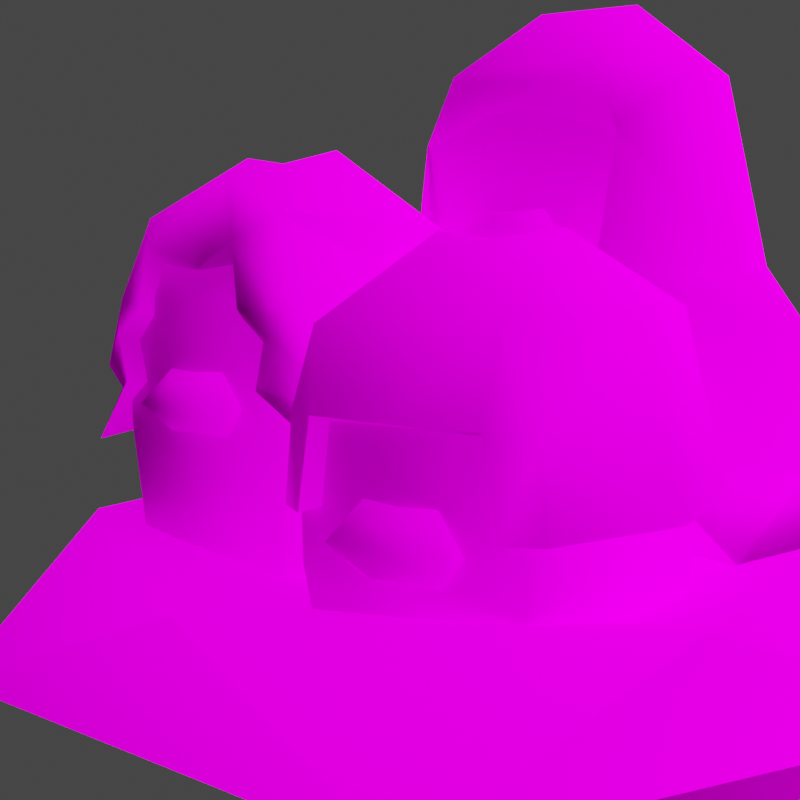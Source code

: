 # Source: rumble-dugtrio.blend  (saved by Blender 3.6.11; exported with 4.5.12 LTS)
import bpy
from mathutils import Matrix  # noqa: F401  (used for matrix-valued properties, if any)

bpy.ops.wm.read_factory_settings(use_empty=True)
scene = bpy.context.scene
scene.name = 'Scene'

# ---- collections
col_collection = bpy.data.collections.new('Collection'); scene.collection.children.link(col_collection)

# ---- images (referenced by path relative to the original .blend; pixels are not part of the script)
import os
ASSET_DIR = os.environ.get("B2B_ASSET_DIR", "")  # directory of the original .blend (textures are referenced by path, not embedded)
HERE = os.path.dirname(os.path.abspath(__file__))  # packed textures are extracted next to this script under _unpacked/

def load_image(name, relpath, width, height, colorspace="sRGB"):
    """Load a texture the original file referenced (path relative to the .blend, or extracted next to this script)."""
    p = next((c for c in (os.path.join(HERE, relpath), os.path.join(ASSET_DIR, relpath)) if relpath and os.path.exists(c)), "")
    if p:
        img = bpy.data.images.load(p, check_existing=True)
        img.name = name
    else:  # same state as the original file: an image datablock whose file is absent (Cycles renders it pink)
        img = bpy.data.images.new(name, width, height)
        img.source = "FILE"
        img.filepath = "//" + (relpath or name)
    img.colorspace_settings.name = colorspace
    return img
img_pii_dagutorio_alola_body_c_png = load_image('Pii_DAGUTORIO_ALOLA_body_C.png', 'Pii_DAGUTORIO_ALOLA_body_C.png', 1024, 1024, 'sRGB')
img_pii_dhiguda_alola_eye_c_png = load_image('Pii_DHIGUDA_ALOLA_eye_C.png', 'Pii_DHIGUDA_ALOLA_eye_C.png', 1024, 1024, 'sRGB')

# ---- materials (node trees are filled in below, after node groups)
mat_pii_dagutorio_alola_body = bpy.data.materials.new('Pii_DAGUTORIO_ALOLA_body')
mat_pii_dagutorio_alola_body.surface_render_method = 'BLENDED'
mat_pii_dagutorio_alola_body.blend_method = 'BLEND'
mat_pii_dagutorio_alola_body.use_transparency_overlap = False
mat_pii_dagutorio_alola_body.show_transparent_back = False
mat_pii_dagutorio_alola_body.use_transparent_shadow = False
mat_pii_dagutorio_alola_body.diffuse_color = (0.942, 0.942, 0.942, 1.0)
mat_pii_dagutorio_alola_body.roughness = 0.5528
mat_pii_dagutorio_alola_body.specular_intensity = 1.0
mat_pii_dagutorio_alola_body.metallic = 1.0
mat_pii_dhiguda_alola_eye = bpy.data.materials.new('Pii_DHIGUDA_ALOLA_eye')
mat_pii_dhiguda_alola_eye.surface_render_method = 'BLENDED'
mat_pii_dhiguda_alola_eye.blend_method = 'BLEND'
mat_pii_dhiguda_alola_eye.use_transparency_overlap = False
mat_pii_dhiguda_alola_eye.show_transparent_back = False
mat_pii_dhiguda_alola_eye.use_transparent_shadow = False
mat_pii_dhiguda_alola_eye.diffuse_color = (0.942, 0.942, 0.942, 1.0)
mat_pii_dhiguda_alola_eye.roughness = 0.5528
mat_pii_dhiguda_alola_eye.specular_intensity = 1.0
mat_pii_dhiguda_alola_eye.metallic = 1.0
mat_material = bpy.data.materials.new('Material')
mat_material.alpha_threshold = 0.0
mat_material.use_transparent_shadow = False
mat_material.roughness = 0.5
mat_material.line_color = (0.0, 0.0, 0.0, 1.0)

# ---- material node trees
mat_pii_dagutorio_alola_body.use_nodes = True; mat_pii_dagutorio_alola_body.node_tree.nodes.clear()
_N = mat_pii_dagutorio_alola_body.node_tree.nodes; _L = mat_pii_dagutorio_alola_body.node_tree.links
n0 = _N.new('ShaderNodeBsdfPrincipled'); n0.name = 'Principled BSDF'; n0.location = (10, 300)
n0.distribution = 'GGX'
n0.subsurface_method = 'RANDOM_WALK_SKIN'
n0.inputs[2].default_value = 0.0
n0.inputs[3].default_value = 1.45
n0.inputs[13].default_value = 0.0
n0.inputs[27].default_value = (0.0, 0.0, 0.0, 1.0)
n0.inputs[28].default_value = 1.0
n1 = _N.new('ShaderNodeTexImage'); n1.name = 'Image Texture'; n1.location = (-300, 600)
n1.image = img_pii_dagutorio_alola_body_c_png
n1.interpolation = 'Closest'
n1.extension = 'MIRROR'
n2 = _N.new('ShaderNodeOutputMaterial'); n2.name = 'Material Output'; n2.location = (300, 300)
_L.new(n0.outputs[0], n2.inputs[0])
_L.new(n1.outputs[0], n0.inputs[0])
n2.is_active_output = True
mat_pii_dhiguda_alola_eye.use_nodes = True; mat_pii_dhiguda_alola_eye.node_tree.nodes.clear()
_N = mat_pii_dhiguda_alola_eye.node_tree.nodes; _L = mat_pii_dhiguda_alola_eye.node_tree.links
n0 = _N.new('ShaderNodeBsdfPrincipled'); n0.name = 'Principled BSDF'; n0.location = (10, 300)
n0.distribution = 'GGX'
n0.subsurface_method = 'RANDOM_WALK_SKIN'
n0.inputs[2].default_value = 0.0
n0.inputs[3].default_value = 1.45
n0.inputs[13].default_value = 0.0
n0.inputs[27].default_value = (0.0, 0.0, 0.0, 1.0)
n0.inputs[28].default_value = 1.0
n1 = _N.new('ShaderNodeTexImage'); n1.name = 'Image Texture'; n1.location = (-300, 600)
n1.image = img_pii_dhiguda_alola_eye_c_png
n1.interpolation = 'Closest'
n1.extension = 'MIRROR'
n2 = _N.new('ShaderNodeOutputMaterial'); n2.name = 'Material Output'; n2.location = (300, 300)
_L.new(n0.outputs[0], n2.inputs[0])
_L.new(n1.outputs[0], n0.inputs[0])
n2.is_active_output = True
mat_material.use_nodes = True; mat_material.node_tree.nodes.clear()
_N = mat_material.node_tree.nodes; _L = mat_material.node_tree.links
n0 = _N.new('ShaderNodeOutputMaterial'); n0.name = 'Material Output'; n0.location = (300, 300)
n1 = _N.new('ShaderNodeBsdfPrincipled'); n1.name = 'Principled BSDF'; n1.location = (10, 300)
n1.distribution = 'GGX'
n1.subsurface_method = 'RANDOM_WALK_SKIN'
n1.inputs[3].default_value = 1.45
n1.inputs[27].default_value = (0.0, 0.0, 0.0, 1.0)
n1.inputs[28].default_value = 1.0
_L.new(n1.outputs[0], n0.inputs[0])
n0.is_active_output = True

# ---- world
world_world = bpy.data.worlds.new('World'); scene.world = world_world
world_world.use_nodes = True; world_world.node_tree.nodes.clear()
_N = world_world.node_tree.nodes; _L = world_world.node_tree.links
n0 = _N.new('ShaderNodeOutputWorld'); n0.name = 'World Output'; n0.location = (300, 300)
n1 = _N.new('ShaderNodeBackground'); n1.name = 'Background'; n1.location = (10, 300)
n1.inputs[0].default_value = (0.05088, 0.05088, 0.05088, 1.0)
_L.new(n1.outputs[0], n0.inputs[0])
n0.is_active_output = True
world_world.color = (0.05088, 0.05088, 0.05088)
world_world.use_sun_shadow = False
world_world.sun_shadow_jitter_overblur = 0.0

# ---- cameras
cam_camera = bpy.data.cameras.new('Camera')
cam_camera.clip_end = 100.0
cam_camera.ortho_scale = 7.314

# ---- lights
light_sun = bpy.data.lights.new('Sun', 'SUN')
light_sun.specular_factor = 0.0
light_sun.transmission_factor = 0.0
light_sun.use_shadow = False
light_sun.angle = 2.356
light_light = bpy.data.lights.new('Light', 'POINT')
light_light.transmission_factor = 0.0
light_light.energy = 1000.0
light_light.shadow_soft_size = 0.1
light_light.shadow_maximum_resolution = 0.006
light_light.use_absolute_resolution = True

# ---- meshes
me_merged = bpy.data.meshes.new('merged')
me_merged.from_pydata([(-0.3005, -0.1167, 0.2621), (-0.3005, -0.1167, -0.2621), (-0.5479, -3.222e-05, -9.639e-08), (0.3005, -0.1167, 0.2621), (0.3005, -0.1167, -0.2621), (-0.2739, -3.222e-05, -0.4828), (0.2739, -3.222e-05, 0.4828), (-0.2739, -3.222e-05, 0.4828), (0.5479, -3.222e-05, 2.787e-08), (0.2739, -3.222e-05, -0.4828), (-0.2739, -3.222e-05, -0.4828), (-0.2739, -3.222e-05, 0.4828), (0.2739, -3.222e-05, 0.4828), (0.2739, -3.222e-05, -0.4828), (-0.3831, 0.1083, -0.2212), (-0.5479, -3.222e-05, -9.639e-08), (-0.2739, -3.222e-05, -0.4828), (1.132e-07, 0.1083, -0.4424), (0.2739, -3.222e-05, -0.4828), (-0.3831, 0.1083, 0.2212), (-0.2739, -3.222e-05, 0.4828), (-6.258e-08, 0.1083, 0.4424), (0.2739, -3.222e-05, 0.4828), (0.3831, 0.1083, 0.2212), (0.5479, -3.222e-05, 2.787e-08), (0.3831, 0.1083, -0.2212), (-6.007e-09, 0.0116, -4.748e-09), (-0.03777, 0.1211, 0.08821), (-0.01894, 0.0, 0.09427), (0.1371, 0.1211, -0.03888), (0.1371, 0.0, -0.01914), (0.2932, 0.0, 0.09427), (0.3121, 0.1211, 0.08821), (-0.009993, 0.2457, 0.05636), (0.1371, 0.2458, -0.03888), (0.2843, 0.2457, 0.05636), (-0.03777, 0.1211, 0.08821), (0.01456, 0.1211, 0.2906), (-0.01894, 0.0, 0.09427), (0.04068, 0.0, 0.289), (0.1371, 0.1211, 0.3051), (0.2336, 0.0, 0.289), (0.2597, 0.1211, 0.2906), (0.2932, 0.0, 0.09427), (0.3121, 0.1211, 0.08821), (-0.01858, 0.2488, 0.1809), (0.01456, 0.2732, 0.2906), (-0.009993, 0.2457, 0.05636), (0.2929, 0.2488, 0.1809), (0.2843, 0.2457, 0.05636), (0.2597, 0.2732, 0.2906), (0.2024, 0.1568, 0.3242), (0.2024, 0.1569, 0.2743), (0.1817, 0.1248, 0.2992), (0.1775, 0.1953, 0.2993), (0.1371, 0.1382, 0.3395), (0.1371, 0.1818, 0.3396), (0.2024, 0.1568, 0.3242), (0.1817, 0.1248, 0.2992), (0.1775, 0.1953, 0.2993), (0.07185, 0.1568, 0.3242), (0.09257, 0.1248, 0.2992), (0.09679, 0.1953, 0.2993), (0.07185, 0.1569, 0.2743), (0.07185, 0.1568, 0.3242), (0.09257, 0.1248, 0.2992), (0.09679, 0.1953, 0.2993), (0.1371, 0.2902, -0.05639), (-0.0489, 0.1752, 0.03426), (0.1371, 0.1752, -0.05639), (-0.001707, 0.3543, 0.02896), (-0.03342, 0.3494, 0.1843), (-0.06249, 0.1752, 0.1633), (0.002882, 0.2657, 0.2888), (-0.004675, 0.1752, 0.2923), (0.002882, 0.2657, 0.2888), (0.02965, 0.1752, 0.3124), (-0.004675, 0.1752, 0.2923), (0.04568, 0.2657, 0.3116), (0.03783, 0.3466, 0.2938), (-0.03342, 0.3494, 0.1843), (0.1371, 0.2657, 0.315), (0.2365, 0.3466, 0.2938), (0.2286, 0.2657, 0.3116), (0.2714, 0.2657, 0.2888), (0.2446, 0.1752, 0.3124), (0.279, 0.1752, 0.2923), (0.3077, 0.3494, 0.1843), (0.0663, 0.4296, 0.1419), (0.1371, 0.4126, 0.2412), (0.0663, 0.4296, 0.1419), (0.208, 0.4296, 0.1419), (0.208, 0.4296, 0.1419), (0.2446, 0.1752, 0.3124), (0.1371, 0.209, 0.1595), (0.1371, 0.209, 0.1595), (0.3368, 0.1752, 0.1633), (0.2286, 0.2657, 0.3116), (0.1371, 0.209, 0.1595), (0.1371, 0.2657, 0.315), (0.1371, 0.209, 0.1595), (0.04568, 0.2657, 0.3116), (0.02965, 0.1752, 0.3124), (0.1371, 0.209, 0.1595), (0.1371, 0.209, 0.1595), (0.1371, 0.209, 0.1595), (-0.06249, 0.1752, 0.1633), (0.3232, 0.1752, 0.03426), (0.1371, 0.2902, -0.05639), (0.1371, 0.1752, -0.05639), (0.276, 0.3543, 0.02896), (0.3077, 0.3494, 0.1843), (0.3368, 0.1752, 0.1633), (0.2714, 0.2657, 0.2888), (0.279, 0.1752, 0.2923), (0.208, 0.4296, 0.1419), (0.1371, 0.4126, 0.041), (0.276, 0.3543, 0.02896), (0.1371, 0.2902, -0.05639), (-0.001707, 0.3543, 0.02896), (0.0663, 0.4296, 0.1419), (-0.03342, 0.3494, 0.1843), (0.0663, 0.4296, 0.1419), (0.3077, 0.3494, 0.1843), (0.208, 0.4296, 0.1419), (0.0663, 0.4296, 0.1419), (0.1371, 0.4126, 0.041), (0.1371, 0.4126, 0.2412), (0.208, 0.4296, 0.1419), (0.1371, 0.209, 0.1595), (-0.0489, 0.1752, 0.03426), (-0.06249, 0.1752, 0.1633), (0.1371, 0.209, 0.1595), (0.1371, 0.1752, -0.05639), (0.1371, 0.209, 0.1595), (0.3232, 0.1752, 0.03426), (0.1371, 0.209, 0.1595), (0.3368, 0.1752, 0.1633), (-0.1998, 0.3278, -0.1467), (-0.3746, 0.3444, -0.04345), (-0.304, 0.2377, -0.08708), (-0.3859, 0.2551, -0.03774), (-0.445, 0.1906, -0.05468), (-0.1998, 0.3853, -0.122), (-0.3387, 0.4338, -0.04917), (-0.3935, 0.355, 0.0957), (-0.3516, 0.3994, 0.1062), (-0.3764, 0.2524, 0.08518), (-0.02508, 0.3444, -0.04345), (-0.09567, 0.2377, -0.08708), (-0.1998, 0.2702, -0.1345), (-0.06099, 0.4338, -0.04917), (-0.006212, 0.355, 0.0957), (-0.02326, 0.2524, 0.08518), (-0.04803, 0.3994, 0.1062), (-0.1998, 0.4348, -0.1341), (-0.1998, 0.5077, -0.03712), (-0.129, 0.5247, 0.06381), (-0.2707, 0.5247, 0.06381), (-0.3705, 0.4457, 0.1052), (-0.02917, 0.4457, 0.1052), (-0.1998, 0.1907, -0.1674), (-0.0138, 0.2551, -0.03774), (0.0453, 0.1906, -0.05468), (-0.02917, 0.4457, 0.1052), (-0.129, 0.5247, 0.06381), (-0.3341, 0.3607, 0.2107), (-0.3151, 0.3235, 0.2339), (-0.3736, 0.2807, 0.2031), (-0.3593, 0.2539, 0.1955), (-0.2772, 0.3532, 0.2335), (-0.2669, 0.4225, 0.2278), (-0.1998, 0.2493, 0.08135), (-0.3012, 0.2702, 0.2342), (-0.3151, 0.3235, 0.2339), (-0.3012, 0.2702, 0.2342), (-0.393, 0.1908, 0.2053), (-0.3516, 0.3994, 0.1062), (-0.3935, 0.355, 0.0957), (-0.3764, 0.2524, 0.08518), (-0.3341, 0.3607, 0.2107), (-0.2992, 0.4516, 0.1934), (-0.1998, 0.4937, 0.163), (-0.1998, 0.3952, 0.2144), (-0.1328, 0.4225, 0.2278), (-0.3705, 0.4457, 0.1052), (-0.2707, 0.5247, 0.06381), (-0.1005, 0.4516, 0.1934), (-0.06558, 0.3607, 0.2107), (-0.1225, 0.3532, 0.2335), (-0.08455, 0.3235, 0.2339), (-0.02603, 0.2807, 0.2031), (-0.04036, 0.2539, 0.1955), (-0.129, 0.5247, 0.06381), (-0.1998, 0.2493, 0.08135), (-0.09844, 0.2702, 0.2342), (-0.1998, 0.2493, 0.08135), (-0.09844, 0.2702, 0.2342), (-0.08455, 0.3235, 0.2339), (-0.006671, 0.1908, 0.2053), (-0.02326, 0.2524, 0.08518), (-0.006212, 0.355, 0.0957), (0.0453, 0.1906, -0.05468), (-0.02603, 0.2807, 0.2031), (-0.02326, 0.2524, 0.08518), (-0.1998, 0.2493, 0.08135), (-0.006671, 0.1908, 0.2053), (-0.06558, 0.3607, 0.2107), (-0.04803, 0.3994, 0.1062), (-0.02917, 0.4457, 0.1052), (-0.02326, 0.2524, 0.08518), (-0.02603, 0.2807, 0.2031), (-0.0138, 0.2551, -0.03774), (-0.02508, 0.3444, -0.04345), (0.0453, 0.1906, -0.05468), (-0.129, 0.5247, 0.06381), (-0.02917, 0.4457, 0.1052), (-0.3764, 0.2524, 0.08518), (-0.3736, 0.2807, 0.2031), (-0.393, 0.1908, 0.2053), (-0.3859, 0.2551, -0.03774), (-0.3746, 0.3444, -0.04345), (-0.445, 0.1906, -0.05468), (-0.1998, 0.2493, 0.08135), (-0.304, 0.2377, -0.08708), (-0.1998, 0.2493, 0.08135), (-0.09567, 0.2377, -0.08708), (-0.3764, 0.2524, 0.08518), (-0.3736, 0.2807, 0.2031), (-0.2707, 0.5247, 0.06381), (-0.1998, 0.5077, -0.03712), (-0.1998, 0.4937, 0.163), (-0.129, 0.5247, 0.06381), (-0.3705, 0.4457, 0.1052), (-0.2707, 0.5247, 0.06381), (-0.3705, 0.4457, 0.1052), (-0.2707, 0.5247, 0.06381), (-0.445, 0.1906, -0.05468), (-0.1998, 0.1907, -0.1674), (-0.304, 0.2377, -0.08708), (-0.09844, 0.2702, 0.2342), (-0.006671, 0.1908, 0.2053), (-0.1998, 0.1907, -0.1674), (-0.09567, 0.2377, -0.08708), (-0.393, 0.1908, 0.2053), (-0.3012, 0.2702, 0.2342), (-0.1345, 0.2472, 0.2458), (-0.1345, 0.2473, 0.1959), (-0.1553, 0.2151, 0.2208), (-0.1595, 0.2857, 0.2209), (-0.1998, 0.2285, 0.2612), (-0.1998, 0.2721, 0.2612), (-0.1345, 0.2472, 0.2458), (-0.1553, 0.2151, 0.2208), (-0.1595, 0.2857, 0.2209), (-0.2651, 0.2472, 0.2458), (-0.2444, 0.2151, 0.2208), (-0.2402, 0.2857, 0.2209), (-0.2651, 0.2473, 0.1959), (-0.2651, 0.2472, 0.2458), (-0.2444, 0.2151, 0.2208), (-0.2402, 0.2857, 0.2209), (-0.3748, 0.2114, 0.009839), (-0.3559, -7.153e-08, 0.0159), (-0.1998, 0.2114, -0.1172), (-0.1998, -7.153e-08, -0.0975), (-0.04375, -7.153e-08, 0.0159), (-0.02492, 0.2114, 0.009839), (-0.3515, 0.336, -0.022), (-0.1998, 0.3383, -0.1172), (-0.04815, 0.336, -0.022), (-0.3748, 0.2114, 0.009839), (-0.3224, 0.2114, 0.2122), (-0.3559, -7.153e-08, 0.0159), (-0.2963, -7.153e-08, 0.2106), (-0.1998, 0.2114, 0.2267), (-0.1034, -7.153e-08, 0.2106), (-0.07725, 0.2114, 0.2122), (-0.04375, -7.153e-08, 0.0159), (-0.02492, 0.2114, 0.009839), (-0.3556, 0.3473, 0.1025), (-0.3224, 0.3636, 0.2122), (-0.3515, 0.336, -0.022), (-0.04411, 0.3473, 0.1025), (-0.04815, 0.336, -0.022), (-0.07725, 0.3636, 0.2122), (-0.2905, 0.4131, 0.2025), (-0.1998, 0.3636, 0.2267), (-0.1092, 0.4131, 0.2025), (0.03678, 0.5544, -0.4046), (-0.1493, 0.3865, -0.3378), (0.03678, 0.4163, -0.4091), (0.2228, 0.3865, -0.3378), (-0.1021, 0.6185, -0.3192), (-0.1338, 0.6136, -0.1639), (-0.1838, 0.3865, -0.1552), (0.1756, 0.6185, -0.3192), (0.2073, 0.6136, -0.1639), (0.2573, 0.3865, -0.1552), (0.03678, 0.6768, -0.3072), (0.1076, 0.6938, -0.2063), (-0.03407, 0.6938, -0.2063), (-0.03407, 0.6938, -0.2063), (0.1076, 0.6938, -0.2063), (-0.2551, 0.3148, -0.1856), (-0.1536, 0.243, -0.354), (-0.2528, 0.1616, -0.1863), (-0.1977, 0.104, -0.3928), (0.03678, 0.1636, -0.4553), (0.03678, 0.3297, -0.4777), (0.03678, 0.1041, -0.513), (0.03678, 0.1738, -0.2279), (0.2713, 0.104, -0.3928), (0.2271, 0.243, -0.354), (0.3263, 0.1616, -0.1863), (0.3286, 0.3148, -0.1856), (0.03678, 0.1738, -0.2279), (-0.3496, 0.1223, -0.1876), (-0.2528, 0.1616, -0.1863), (0.03678, 0.1738, -0.2279), (0.4232, 0.1223, -0.1876), (0.3263, 0.1616, -0.1863), (0.03678, 0.5745, -0.05018), (0.1602, 0.5338, -0.05247), (0.1254, 0.6108, -0.05838), (-0.05184, 0.6108, -0.05838), (-0.08667, 0.5338, -0.05247), (0.03678, 0.6768, -0.107), (-0.03407, 0.6938, -0.2063), (0.1076, 0.6938, -0.2063), (-0.1338, 0.6136, -0.1639), (-0.08667, 0.5338, -0.05247), (-0.1838, 0.3865, -0.1552), (-0.07072, 0.3865, -0.03583), (-0.03407, 0.6938, -0.2063), (-0.2551, 0.3148, -0.1856), (-0.1827, 0.1811, -0.06009), (-0.2528, 0.1616, -0.1863), (-0.2342, 0.08722, -0.04048), (0.1602, 0.5338, -0.05247), (0.2073, 0.6136, -0.1639), (0.2573, 0.3865, -0.1552), (0.1443, 0.3865, -0.03583), (0.1076, 0.6938, -0.2063), (0.3286, 0.3148, -0.1856), (0.2563, 0.1811, -0.06009), (0.3263, 0.1616, -0.1863), (0.3078, 0.08722, -0.04048), (0.1499, 0.1127, -0.01782), (0.03678, 0.1738, -0.2279), (-0.07633, 0.1127, -0.01782), (0.03678, 0.1738, -0.2279), (-0.3496, 0.1223, -0.1876), (-0.2528, 0.1616, -0.1863), (0.03678, 0.1738, -0.2279), (0.4232, 0.1223, -0.1876), (0.3263, 0.1616, -0.1863), (0.1515, 0.1914, -0.02618), (0.03678, 0.1738, -0.2279), (0.1443, 0.3865, -0.03583), (0.2789, 0.1541, 0.0255), (0.1515, 0.1914, -0.02618), (0.1602, 0.5338, -0.05247), (0.03678, 0.1738, -0.2279), (0.2563, 0.1811, -0.06009), (0.3078, 0.08722, -0.04048), (0.3078, 0.08722, -0.04048), (0.1499, 0.1127, -0.01782), (-0.03407, 0.6938, -0.2063), (0.03678, 0.6768, -0.3072), (0.03678, 0.6768, -0.107), (0.1076, 0.6938, -0.2063), (-0.07072, 0.3865, -0.03583), (-0.08667, 0.5338, -0.05247), (0.03678, 0.1738, -0.2279), (0.03678, 0.1738, -0.2279), (-0.07794, 0.1914, -0.02618), (-0.2053, 0.1541, 0.0255), (-0.07794, 0.1914, -0.02618), (-0.07633, 0.1127, -0.01782), (-0.2342, 0.08722, -0.04048), (-0.2342, 0.08722, -0.04048), (-0.1827, 0.1811, -0.06009), (0.1021, 0.417, -0.02126), (0.1021, 0.4171, -0.07114), (0.08135, 0.385, -0.04625), (0.07713, 0.4555, -0.04614), (0.03678, 0.3984, -0.005877), (0.03678, 0.442, -0.005809), (0.1021, 0.417, -0.02126), (0.08135, 0.385, -0.04625), (0.07713, 0.4555, -0.04614), (-0.02852, 0.417, -0.02126), (-0.007799, 0.385, -0.04625), (-0.003577, 0.4555, -0.04614), (-0.02852, 0.4171, -0.07114), (-0.02852, 0.417, -0.02126), (-0.007799, 0.385, -0.04625), (-0.003577, 0.4555, -0.04614), (-0.1381, 0.3813, -0.2572), (-0.1193, 0.0, -0.2512), (0.03678, 0.3813, -0.3843), (0.03678, 0.0, -0.3646), (0.1929, 0.0, -0.2512), (0.2117, 0.3813, -0.2572), (-0.1381, 0.3813, -0.2572), (-0.08581, 0.3813, -0.05485), (-0.1193, 0.0, -0.2512), (-0.05969, 0.0, -0.05645), (0.03678, 0.3813, -0.04037), (0.1332, 0.0, -0.05645), (0.1594, 0.3813, -0.05485), (0.1929, 0.0, -0.2512), (0.2117, 0.3813, -0.2572), (-0.08581, 0.5334, -0.05485), (-0.0539, 0.6073, -0.06969), (0.03678, 0.5334, -0.04037), (0.1275, 0.6073, -0.06969), (0.1594, 0.5334, -0.05485), (0.1371, 0.2732, 0.3051), (0.1371, 0.1211, 0.3051), (0.01456, 0.2732, 0.2906), (0.01456, 0.1211, 0.2906), (0.1371, 0.2732, 0.3051), (0.2597, 0.2732, 0.2906), (0.1371, 0.1211, 0.3051), (0.2597, 0.1211, 0.2906), (-0.1998, 0.3636, 0.2267), (-0.1998, 0.2114, 0.2267), (-0.3224, 0.3636, 0.2122), (-0.3224, 0.2114, 0.2122), (-0.1998, 0.3636, 0.2267), (-0.07725, 0.3636, 0.2122), (-0.1998, 0.2114, 0.2267), (-0.07725, 0.2114, 0.2122), (0.03678, 0.5334, -0.04037), (0.03678, 0.3813, -0.04037), (-0.08581, 0.5334, -0.05485), (-0.08581, 0.3813, -0.05485), (0.03678, 0.5334, -0.04037), (0.1594, 0.5334, -0.05485), (0.03678, 0.3813, -0.04037), (0.1594, 0.3813, -0.05485)], [], [(2, 1, 0), (3, 0, 1), (3, 1, 4), (4, 1, 5), (6, 0, 3), (7, 0, 6), (8, 3, 4), (9, 4, 5), (10, 1, 2), (2, 0, 11), (12, 3, 8), (8, 4, 13), (16, 15, 14), (16, 14, 17), (16, 17, 18), (15, 19, 14), (15, 20, 19), (20, 21, 19), (22, 21, 20), (22, 23, 21), (22, 24, 23), (24, 18, 25), (24, 25, 23), (18, 17, 25), (14, 26, 17), (19, 26, 14), (21, 26, 19), (23, 26, 21), (25, 26, 23), (17, 26, 25), (29, 28, 27), (29, 30, 28), (31, 30, 29), (31, 29, 32), (29, 27, 33), (29, 33, 34), (29, 35, 32), (29, 34, 35), (38, 37, 36), (38, 39, 37), (40, 37, 39), (40, 39, 41), (40, 41, 42), (43, 42, 41), (43, 44, 42), (37, 45, 36), (46, 45, 37), (47, 36, 45), (44, 48, 42), (49, 48, 44), (50, 42, 48), (53, 52, 51), (54, 51, 52), (57, 56, 55), (57, 55, 58), (59, 56, 57), (56, 60, 55), (61, 55, 60), (61, 58, 55), (62, 60, 56), (59, 62, 56), (65, 64, 63), (66, 63, 64), (69, 68, 67), (70, 67, 68), (70, 68, 71), (68, 72, 71), (72, 73, 71), (74, 73, 72), (77, 76, 75), (76, 78, 75), (78, 79, 75), (75, 79, 80), (78, 81, 79), (81, 82, 79), (83, 82, 81), (83, 84, 82), (84, 83, 85), (84, 85, 86), (87, 82, 84), (79, 88, 80), (82, 89, 79), (79, 89, 90), (91, 82, 87), (92, 89, 82), (94, 86, 93), (96, 86, 95), (98, 93, 97), (100, 97, 99), (100, 99, 101), (103, 101, 102), (104, 102, 77), (106, 105, 77), (109, 108, 107), (108, 110, 107), (107, 110, 111), (107, 111, 112), (111, 113, 112), (114, 112, 113), (117, 116, 115), (118, 116, 117), (119, 116, 118), (116, 119, 120), (122, 119, 121), (117, 124, 123), (127, 126, 125), (127, 128, 126), (131, 130, 129), (130, 133, 132), (133, 135, 134), (135, 137, 136), (140, 139, 138), (141, 139, 140), (141, 140, 142), (143, 138, 139), (144, 143, 139), (139, 145, 144), (146, 144, 145), (145, 139, 147), (148, 138, 143), (148, 149, 138), (150, 138, 149), (140, 138, 150), (151, 148, 143), (152, 148, 151), (153, 148, 152), (152, 151, 154), (155, 151, 143), (144, 155, 143), (155, 156, 151), (144, 156, 155), (151, 156, 157), (156, 144, 158), (159, 144, 146), (151, 160, 154), (150, 149, 161), (161, 140, 150), (162, 149, 148), (163, 149, 162), (165, 164, 151), (168, 167, 166), (168, 169, 167), (167, 170, 166), (170, 171, 166), (172, 171, 170), (167, 172, 170), (172, 167, 173), (175, 174, 169), (169, 176, 175), (178, 166, 177), (180, 178, 179), (180, 181, 177), (180, 171, 181), (181, 171, 182), (182, 171, 183), (183, 184, 182), (181, 185, 177), (181, 182, 186), (182, 184, 187), (187, 184, 188), (184, 189, 188), (188, 189, 190), (191, 188, 190), (191, 190, 192), (193, 182, 187), (194, 190, 189), (189, 184, 194), (195, 190, 194), (196, 184, 183), (171, 196, 183), (192, 198, 197), (199, 192, 197), (201, 188, 200), (202, 200, 196), (192, 204, 203), (204, 199, 205), (206, 204, 192), (201, 208, 207), (208, 187, 207), (209, 187, 208), (211, 210, 207), (213, 204, 212), (204, 214, 212), (216, 215, 187), (217, 205, 176), (169, 218, 217), (217, 219, 169), (221, 220, 217), (222, 217, 220), (224, 223, 222), (226, 214, 225), (228, 180, 227), (231, 230, 229), (231, 232, 230), (234, 144, 233), (181, 236, 235), (179, 237, 196), (239, 238, 194), (194, 241, 240), (243, 172, 242), (245, 244, 172), (248, 247, 246), (249, 246, 247), (252, 251, 250), (252, 250, 253), (254, 251, 252), (251, 255, 250), (256, 250, 255), (256, 253, 250), (257, 255, 251), (254, 257, 251), (260, 259, 258), (261, 258, 259), (264, 263, 262), (264, 265, 263), (266, 265, 264), (266, 264, 267), (264, 262, 268), (264, 268, 269), (264, 270, 267), (264, 269, 270), (273, 272, 271), (273, 274, 272), (275, 272, 274), (275, 274, 276), (275, 276, 277), (278, 277, 276), (278, 279, 277), (272, 280, 271), (281, 280, 272), (282, 271, 280), (279, 283, 277), (284, 283, 279), (285, 277, 283), (287, 286, 281), (287, 288, 286), (285, 288, 287), (291, 290, 289), (291, 289, 292), (293, 289, 290), (293, 290, 294), (290, 295, 294), (289, 296, 292), (292, 296, 297), (292, 297, 298), (289, 299, 296), (293, 299, 289), (296, 299, 300), (299, 293, 301), (302, 293, 294), (296, 303, 297), (290, 304, 295), (304, 290, 305), (304, 305, 306), (307, 306, 305), (308, 307, 305), (305, 309, 308), (290, 309, 305), (291, 309, 290), (308, 310, 307), (307, 310, 311), (310, 312, 311), (308, 312, 310), (308, 313, 312), (309, 313, 308), (314, 312, 313), (309, 292, 313), (291, 292, 309), (313, 315, 314), (292, 315, 313), (298, 315, 292), (317, 307, 316), (307, 317, 318), (312, 320, 319), (321, 320, 312), (311, 323, 322), (323, 324, 322), (322, 324, 325), (326, 322, 325), (324, 327, 325), (325, 327, 328), (329, 327, 324), (311, 322, 326), (331, 325, 330), (332, 331, 330), (333, 331, 332), (325, 334, 330), (335, 333, 332), (336, 333, 335), (337, 336, 335), (336, 337, 338), (340, 324, 339), (340, 339, 341), (342, 341, 339), (343, 324, 340), (342, 344, 341), (345, 344, 342), (346, 344, 345), (346, 345, 347), (349, 347, 348), (349, 350, 338), (352, 351, 338), (353, 352, 338), (355, 347, 354), (355, 356, 347), (358, 348, 357), (358, 357, 359), (359, 357, 345), (360, 357, 348), (360, 345, 361), (363, 359, 362), (360, 365, 364), (360, 367, 366), (370, 369, 368), (370, 371, 369), (374, 373, 372), (376, 375, 372), (376, 350, 375), (372, 336, 376), (377, 350, 376), (377, 378, 336), (377, 380, 379), (377, 382, 381), (385, 384, 383), (386, 383, 384), (389, 388, 387), (389, 387, 390), (391, 388, 389), (388, 392, 387), (393, 387, 392), (393, 390, 387), (394, 392, 388), (391, 394, 388), (397, 396, 395), (398, 395, 396), (401, 400, 399), (401, 402, 400), (403, 402, 401), (403, 401, 404), (407, 406, 405), (407, 408, 406), (409, 406, 408), (409, 408, 410), (409, 410, 411), (412, 411, 410), (412, 413, 411), (416, 415, 414), (416, 417, 415), (418, 417, 416), (421, 420, 419), (421, 422, 420), (425, 424, 423), (425, 426, 424), (429, 428, 427), (429, 430, 428), (433, 432, 431), (433, 434, 432), (437, 436, 435), (437, 438, 436), (441, 440, 439), (441, 442, 440)])
me_merged.polygons.foreach_set('use_smooth', [True] * 361)
me_merged.polygons.foreach_set('material_index', [0, 0, 0, 0, 0, 0, 0, 0, 0, 0, 0, 0, 0, 0, 0, 0, 0, 0, 0, 0, 0, 0, 0, 0, 0, 0, 0, 0, 0, 0, 0, 0, 0, 0, 0, 0, 0, 0, 0, 0, 0, 0, 0, 0, 0, 0, 0, 0, 0, 0, 0, 0, 0, 0, 0, 0, 0, 0, 0, 0, 0, 0, 0, 0, 0, 0, 0, 0, 0, 0, 0, 0, 0, 0, 0, 0, 0, 0, 0, 0, 0, 0, 0, 0, 0, 0, 0, 0, 0, 0, 0, 0, 0, 0, 0, 0, 0, 0, 0, 0, 0, 0, 0, 0, 0, 0, 0, 0, 0, 0, 0, 0, 0, 0, 0, 0, 0, 0, 0, 0, 0, 0, 0, 0, 0, 0, 0, 0, 0, 0, 0, 0, 0, 0, 0, 0, 0, 0, 0, 0, 0, 0, 0, 0, 0, 0, 0, 0, 0, 0, 0, 0, 0, 0, 0, 0, 0, 0, 0, 0, 0, 0, 0, 0, 0, 0, 0, 0, 0, 0, 0, 0, 0, 0, 0, 0, 0, 0, 0, 0, 0, 0, 0, 0, 0, 0, 0, 0, 0, 0, 0, 0, 0, 0, 0, 0, 0, 0, 0, 0, 0, 0, 0, 0, 0, 0, 0, 0, 0, 0, 0, 0, 0, 0, 0, 0, 0, 0, 0, 0, 0, 0, 0, 0, 0, 0, 0, 0, 0, 0, 0, 0, 0, 0, 0, 0, 0, 0, 0, 0, 0, 0, 0, 0, 0, 0, 0, 0, 0, 0, 0, 0, 0, 0, 0, 0, 0, 0, 0, 0, 0, 0, 0, 0, 0, 0, 0, 0, 0, 0, 0, 0, 0, 0, 0, 0, 0, 0, 0, 0, 0, 0, 0, 0, 0, 0, 0, 0, 0, 0, 0, 0, 0, 0, 0, 0, 0, 0, 0, 0, 0, 0, 0, 0, 0, 0, 0, 0, 0, 0, 0, 0, 0, 0, 0, 0, 0, 0, 0, 0, 0, 0, 0, 0, 0, 0, 0, 0, 0, 0, 0, 0, 0, 0, 0, 0, 0, 0, 0, 0, 0, 0, 0, 0, 0, 0, 0, 0, 0, 1, 1, 1, 1, 1, 1, 1, 1, 1, 1, 1, 1])
_uv = me_merged.uv_layers.new(name='UV0')
_uv.uv.foreach_set('vector', [0.6494, 0.1555, 0.7267, 0.2374, 0.7267, 0.07359, 0.9145, 0.07359, 0.7267, 0.07359, 0.7267, 0.2374, 0.9145, 0.07359, 0.7267, 0.2374, 0.9145, 0.2374, 0.9145, 0.2374, 0.7267, 0.2374, 0.735, 0.3064, 0.9062, 0.004627, 0.7267, 0.07359, 0.9145, 0.07359, 0.735, 0.004627, 0.7267, 0.07359, 0.9062, 0.004627, 0.9918, 0.1555, 0.9145, 0.07359, 0.9145, 0.2374, 0.9062, 0.3064, 0.9145, 0.2374, 0.735, 0.3064, 0.735, 0.3064, 0.7267, 0.2374, 0.6494, 0.1555, 0.6494, 0.1555, 0.7267, 0.07359, 0.735, 0.004627, 0.9062, 0.004627, 0.9145, 0.07359, 0.9918, 0.1555, 0.9918, 0.1555, 0.9145, 0.2374, 0.9062, 0.3064, 0.1776, 0.6102, 0.006362, 0.3084, 0.15, 0.4237, 0.1776, 0.6102, 0.15, 0.4237, 0.3488, 0.5406, 0.1776, 0.6102, 0.3488, 0.5406, 0.52, 0.6102, 0.006362, 0.3084, 0.15, 0.1932, 0.15, 0.4237, 0.006362, 0.3084, 0.1776, 0.006723, 0.15, 0.1932, 0.1776, 0.006723, 0.3488, 0.07634, 0.15, 0.1932, 0.52, 0.006723, 0.3488, 0.07634, 0.1776, 0.006723, 0.52, 0.006723, 0.5476, 0.1932, 0.3488, 0.07634, 0.52, 0.006723, 0.6912, 0.3084, 0.5476, 0.1932, 0.6912, 0.3084, 0.52, 0.6102, 0.5476, 0.4237, 0.6912, 0.3084, 0.5476, 0.4237, 0.5476, 0.1932, 0.52, 0.6102, 0.3488, 0.5406, 0.5476, 0.4237, 0.15, 0.4237, 0.3488, 0.3084, 0.3488, 0.5406, 0.15, 0.1932, 0.3488, 0.3084, 0.15, 0.4237, 0.3488, 0.07634, 0.3488, 0.3084, 0.15, 0.1932, 0.5476, 0.1932, 0.3488, 0.3084, 0.3488, 0.07634, 0.5476, 0.4237, 0.3488, 0.3084, 0.5476, 0.1932, 0.3488, 0.5406, 0.3488, 0.3084, 0.5476, 0.4237, 0.9587, 0.5364, 0.939, 0.5211, 0.9366, 0.5364, 0.9587, 0.5364, 0.9587, 0.5211, 0.939, 0.5211, 0.9784, 0.5211, 0.9587, 0.5211, 0.9587, 0.5364, 0.9784, 0.5211, 0.9587, 0.5364, 0.9808, 0.5364, 0.9587, 0.5364, 0.9366, 0.5364, 0.9366, 0.5521, 0.9587, 0.5364, 0.9366, 0.5521, 0.9587, 0.5584, 0.9587, 0.5364, 0.9808, 0.5521, 0.9808, 0.5364, 0.9587, 0.5364, 0.9587, 0.5584, 0.9808, 0.5521, 0.939, 0.5211, 0.9432, 0.5364, 0.9366, 0.5364, 0.939, 0.5211, 0.9465, 0.5211, 0.9432, 0.5364, 0.9587, 0.5364, 0.9432, 0.5364, 0.9465, 0.5211, 0.9587, 0.5364, 0.9465, 0.5211, 0.9709, 0.5211, 0.9587, 0.5364, 0.9709, 0.5211, 0.9742, 0.5364, 0.9784, 0.5211, 0.9742, 0.5364, 0.9709, 0.5211, 0.9784, 0.5211, 0.9808, 0.5364, 0.9742, 0.5364, 0.9432, 0.5364, 0.9391, 0.5652, 0.9366, 0.5364, 0.9432, 0.5556, 0.9391, 0.5652, 0.9432, 0.5364, 0.9366, 0.5521, 0.9366, 0.5364, 0.9391, 0.5652, 0.9808, 0.5364, 0.9783, 0.5652, 0.9742, 0.5364, 0.9808, 0.5521, 0.9783, 0.5652, 0.9808, 0.5364, 0.9742, 0.5556, 0.9742, 0.5364, 0.9783, 0.5652, 0.4191, 0.755, 0.4977, 0.8641, 0.4977, 0.8641, 0.4031, 0.9949, 0.4977, 0.8641, 0.4977, 0.8641, 0.4977, 0.8641, 0.25, 0.9491, 0.25, 0.8008, 0.4977, 0.8641, 0.25, 0.8008, 0.4191, 0.755, 0.4031, 0.9949, 0.25, 0.9491, 0.4977, 0.8641, 0.25, 0.9491, 0.002419, 0.8641, 0.25, 0.8008, 0.08099, 0.755, 0.25, 0.8008, 0.002419, 0.8641, 0.08099, 0.755, 0.4191, 0.755, 0.25, 0.8008, 0.097, 0.9949, 0.002419, 0.8641, 0.25, 0.9491, 0.4031, 0.9949, 0.097, 0.9949, 0.25, 0.9491, 0.08099, 0.755, 0.002419, 0.8641, 0.002419, 0.8641, 0.097, 0.9949, 0.002419, 0.8641, 0.002419, 0.8641, 0.5653, 0.6361, 0.6865, 0.6361, 0.5653, 0.708, 0.6701, 0.7481, 0.5653, 0.708, 0.6865, 0.6361, 0.6701, 0.7481, 0.6865, 0.6361, 0.7712, 0.745, 0.6865, 0.6361, 0.7599, 0.6361, 0.7712, 0.745, 0.7599, 0.6361, 0.8429, 0.6927, 0.7712, 0.745, 0.8486, 0.6361, 0.8429, 0.6927, 0.7599, 0.6361, 0.9011, 0.6548, 0.9099, 0.6548, 0.903, 0.6781, 0.9099, 0.6548, 0.914, 0.6781, 0.903, 0.6781, 0.914, 0.6781, 0.912, 0.6989, 0.903, 0.6781, 0.903, 0.6781, 0.912, 0.6989, 0.8937, 0.6996, 0.914, 0.6781, 0.9375, 0.6781, 0.912, 0.6989, 0.9375, 0.6781, 0.9631, 0.6989, 0.912, 0.6989, 0.9611, 0.6781, 0.9631, 0.6989, 0.9375, 0.6781, 0.9611, 0.6781, 0.9721, 0.6781, 0.9631, 0.6989, 0.9721, 0.6781, 0.9611, 0.6781, 0.9652, 0.6548, 0.9721, 0.6781, 0.9652, 0.6548, 0.974, 0.6548, 0.9814, 0.6996, 0.9631, 0.6989, 0.9721, 0.6781, 0.912, 0.6989, 0.9193, 0.7203, 0.8937, 0.6996, 0.9631, 0.6989, 0.9375, 0.7159, 0.912, 0.6989, 0.912, 0.6989, 0.9375, 0.7159, 0.9193, 0.7203, 0.9558, 0.7203, 0.9631, 0.6989, 0.9814, 0.6996, 0.9558, 0.7203, 0.9375, 0.7159, 0.9631, 0.6989, 0.9375, 0.6635, 0.974, 0.6548, 0.9652, 0.6548, 0.9889, 0.6548, 0.974, 0.6548, 0.9375, 0.6635, 0.9375, 0.6635, 0.9652, 0.6548, 0.9611, 0.6781, 0.9375, 0.6635, 0.9611, 0.6781, 0.9375, 0.6781, 0.9375, 0.6635, 0.9375, 0.6781, 0.914, 0.6781, 0.9375, 0.6635, 0.914, 0.6781, 0.9099, 0.6548, 0.9375, 0.6635, 0.9099, 0.6548, 0.9011, 0.6548, 0.8862, 0.6548, 0.9375, 0.6635, 0.9011, 0.6548, 0.5653, 0.6361, 0.5653, 0.708, 0.6865, 0.6361, 0.5653, 0.708, 0.6701, 0.7481, 0.6865, 0.6361, 0.6865, 0.6361, 0.6701, 0.7481, 0.7713, 0.745, 0.6865, 0.6361, 0.7713, 0.745, 0.7599, 0.6361, 0.7713, 0.745, 0.8429, 0.6927, 0.7599, 0.6361, 0.8486, 0.6361, 0.7599, 0.6361, 0.8429, 0.6927, 0.9733, 0.7009, 0.9375, 0.7159, 0.9558, 0.7203, 0.9375, 0.6844, 0.9375, 0.7159, 0.9733, 0.7009, 0.9018, 0.7009, 0.9375, 0.7159, 0.9375, 0.6844, 0.9375, 0.7159, 0.9018, 0.7009, 0.9193, 0.7203, 0.9193, 0.7203, 0.9018, 0.7009, 0.8937, 0.6996, 0.9733, 0.7009, 0.9558, 0.7203, 0.9814, 0.6996, 0.9375, 0.7159, 0.9375, 0.7159, 0.9193, 0.7203, 0.9375, 0.7159, 0.9558, 0.7203, 0.9375, 0.7159, 0.8862, 0.6548, 0.8897, 0.6548, 0.9375, 0.6635, 0.8897, 0.6548, 0.9375, 0.6548, 0.9375, 0.6635, 0.9375, 0.6548, 0.9854, 0.6548, 0.9375, 0.6635, 0.9854, 0.6548, 0.9889, 0.6548, 0.9375, 0.6635, 0.9127, 0.9101, 0.8995, 0.9343, 0.9363, 0.9305, 0.8941, 0.914, 0.8995, 0.9343, 0.9127, 0.9101, 0.8941, 0.914, 0.9127, 0.9101, 0.8838, 0.8994, 0.9363, 0.9435, 0.9363, 0.9305, 0.8995, 0.9343, 0.9048, 0.9545, 0.9363, 0.9435, 0.8995, 0.9343, 0.8995, 0.9343, 0.8963, 0.9367, 0.9048, 0.9545, 0.8977, 0.9569, 0.9048, 0.9545, 0.8963, 0.9367, 0.8963, 0.9367, 0.8995, 0.9343, 0.8957, 0.9134, 0.9731, 0.9343, 0.9363, 0.9305, 0.9363, 0.9435, 0.9731, 0.9343, 0.9599, 0.9101, 0.9363, 0.9305, 0.9363, 0.9174, 0.9363, 0.9305, 0.9599, 0.9101, 0.9127, 0.9101, 0.9363, 0.9305, 0.9363, 0.9174, 0.9678, 0.9545, 0.9731, 0.9343, 0.9363, 0.9435, 0.9763, 0.9367, 0.9731, 0.9343, 0.9678, 0.9545, 0.977, 0.9134, 0.9731, 0.9343, 0.9763, 0.9367, 0.9763, 0.9367, 0.9678, 0.9545, 0.975, 0.9569, 0.9363, 0.9574, 0.9678, 0.9545, 0.9363, 0.9435, 0.9048, 0.9545, 0.9363, 0.9574, 0.9363, 0.9435, 0.9363, 0.9574, 0.9363, 0.9713, 0.9678, 0.9545, 0.9048, 0.9545, 0.9363, 0.9713, 0.9363, 0.9574, 0.9678, 0.9545, 0.9363, 0.9713, 0.9524, 0.9751, 0.9363, 0.9713, 0.9048, 0.9545, 0.9203, 0.9751, 0.909, 0.966, 0.9048, 0.9545, 0.8977, 0.9569, 0.9678, 0.9545, 0.9637, 0.966, 0.975, 0.9569, 0.9363, 0.9174, 0.9599, 0.9101, 0.9363, 0.8994, 0.9363, 0.8994, 0.9127, 0.9101, 0.9363, 0.9174, 0.9785, 0.914, 0.9599, 0.9101, 0.9731, 0.9343, 0.9889, 0.8994, 0.9599, 0.9101, 0.9785, 0.914, 0.9524, 0.9751, 0.9637, 0.966, 0.9678, 0.9545, 0.9027, 0.9277, 0.917, 0.9277, 0.9059, 0.938, 0.9027, 0.9277, 0.8995, 0.9174, 0.917, 0.9277, 0.917, 0.9277, 0.9216, 0.938, 0.9059, 0.938, 0.9216, 0.938, 0.9211, 0.952, 0.9059, 0.938, 0.9363, 0.9127, 0.9211, 0.952, 0.9216, 0.938, 0.917, 0.9277, 0.9363, 0.9127, 0.9216, 0.938, 0.9363, 0.9127, 0.917, 0.9277, 0.9123, 0.9174, 0.9123, 0.9174, 0.917, 0.9277, 0.8995, 0.9174, 0.8995, 0.9174, 0.8925, 0.8994, 0.9123, 0.9174, 0.8963, 0.9367, 0.9059, 0.938, 0.8977, 0.9569, 0.9059, 0.938, 0.8963, 0.9367, 0.8957, 0.9134, 0.9059, 0.938, 0.9138, 0.9586, 0.8977, 0.9569, 0.9059, 0.938, 0.9211, 0.952, 0.9138, 0.9586, 0.9138, 0.9586, 0.9211, 0.952, 0.9363, 0.9713, 0.9363, 0.9713, 0.9211, 0.952, 0.9363, 0.9555, 0.9363, 0.9555, 0.9515, 0.952, 0.9363, 0.9713, 0.9138, 0.9586, 0.909, 0.966, 0.8977, 0.9569, 0.9138, 0.9586, 0.9363, 0.9713, 0.9203, 0.9751, 0.9363, 0.9713, 0.9515, 0.952, 0.9588, 0.9586, 0.9588, 0.9586, 0.9515, 0.952, 0.9667, 0.938, 0.9515, 0.952, 0.951, 0.938, 0.9667, 0.938, 0.9667, 0.938, 0.951, 0.938, 0.9557, 0.9277, 0.9699, 0.9277, 0.9667, 0.938, 0.9557, 0.9277, 0.9699, 0.9277, 0.9557, 0.9277, 0.9731, 0.9174, 0.9524, 0.9751, 0.9363, 0.9713, 0.9588, 0.9586, 0.9363, 0.9127, 0.9557, 0.9277, 0.951, 0.938, 0.951, 0.938, 0.9515, 0.952, 0.9363, 0.9127, 0.9603, 0.9174, 0.9557, 0.9277, 0.9363, 0.9127, 0.9363, 0.9127, 0.9515, 0.952, 0.9363, 0.9555, 0.9211, 0.952, 0.9363, 0.9127, 0.9363, 0.9555, 0.9731, 0.9174, 0.9557, 0.9277, 0.9603, 0.9174, 0.9801, 0.8994, 0.9731, 0.9174, 0.9603, 0.9174, 0.9763, 0.9367, 0.9667, 0.938, 0.977, 0.9134, 0.9889, 0.8994, 0.977, 0.9134, 0.9363, 0.9127, 0.9731, 0.9174, 0.977, 0.9134, 0.9699, 0.9277, 0.977, 0.9134, 0.9801, 0.8994, 0.9363, 0.9127, 0.9801, 0.8994, 0.977, 0.9134, 0.9731, 0.9174, 0.9763, 0.9367, 0.975, 0.9569, 0.9667, 0.938, 0.975, 0.9569, 0.9588, 0.9586, 0.9667, 0.938, 0.9637, 0.966, 0.9588, 0.9586, 0.975, 0.9569, 0.9699, 0.9277, 0.977, 0.9134, 0.9667, 0.938, 0.9731, 0.9343, 0.977, 0.9134, 0.9785, 0.914, 0.977, 0.9134, 0.9889, 0.8994, 0.9785, 0.914, 0.9637, 0.966, 0.9524, 0.9751, 0.9588, 0.9586, 0.8957, 0.9134, 0.9363, 0.9127, 0.8925, 0.8994, 0.8995, 0.9174, 0.9027, 0.9277, 0.8957, 0.9134, 0.8957, 0.9134, 0.8925, 0.8994, 0.8995, 0.9174, 0.8995, 0.9343, 0.8941, 0.914, 0.8957, 0.9134, 0.8838, 0.8994, 0.8957, 0.9134, 0.8941, 0.914, 0.9127, 0.9101, 0.9363, 0.9127, 0.8838, 0.8994, 0.9599, 0.9101, 0.9889, 0.8994, 0.9363, 0.9127, 0.9027, 0.9277, 0.9059, 0.938, 0.8957, 0.9134, 0.9363, 0.9713, 0.9363, 0.9713, 0.9203, 0.9751, 0.9363, 0.9713, 0.9524, 0.9751, 0.9363, 0.9713, 0.9203, 0.9751, 0.9048, 0.9545, 0.909, 0.966, 0.9138, 0.9586, 0.9203, 0.9751, 0.909, 0.966, 0.8957, 0.9134, 0.8838, 0.8994, 0.9363, 0.9127, 0.9127, 0.9101, 0.9363, 0.8994, 0.9363, 0.9127, 0.9363, 0.9127, 0.9801, 0.8994, 0.9603, 0.9174, 0.9599, 0.9101, 0.9363, 0.9127, 0.9363, 0.8994, 0.9123, 0.9174, 0.8925, 0.8994, 0.9363, 0.9127, 0.4191, 0.755, 0.4977, 0.8641, 0.4977, 0.8641, 0.4031, 0.9949, 0.4977, 0.8641, 0.4977, 0.8641, 0.4977, 0.8641, 0.25, 0.9491, 0.25, 0.8008, 0.4977, 0.8641, 0.25, 0.8008, 0.4191, 0.755, 0.4031, 0.9949, 0.25, 0.9491, 0.4977, 0.8641, 0.25, 0.9491, 0.002419, 0.8641, 0.25, 0.8008, 0.08099, 0.755, 0.25, 0.8008, 0.002419, 0.8641, 0.08099, 0.755, 0.4191, 0.755, 0.25, 0.8008, 0.097, 0.9949, 0.002419, 0.8641, 0.25, 0.9491, 0.4031, 0.9949, 0.097, 0.9949, 0.25, 0.9491, 0.08099, 0.755, 0.002419, 0.8641, 0.002419, 0.8641, 0.097, 0.9949, 0.002419, 0.8641, 0.002419, 0.8641, 0.9162, 0.5478, 0.8965, 0.5211, 0.8941, 0.5478, 0.9162, 0.5478, 0.9162, 0.5211, 0.8965, 0.5211, 0.9359, 0.5211, 0.9162, 0.5211, 0.9162, 0.5478, 0.9359, 0.5211, 0.9162, 0.5478, 0.9383, 0.5478, 0.9162, 0.5478, 0.8941, 0.5478, 0.8941, 0.5635, 0.9162, 0.5478, 0.8941, 0.5635, 0.9162, 0.5698, 0.9162, 0.5478, 0.9383, 0.5635, 0.9383, 0.5478, 0.9162, 0.5478, 0.9162, 0.5698, 0.9383, 0.5635, 0.8965, 0.5211, 0.9007, 0.5478, 0.8941, 0.5478, 0.8965, 0.5211, 0.904, 0.5211, 0.9007, 0.5478, 0.9162, 0.5478, 0.9007, 0.5478, 0.904, 0.5211, 0.9162, 0.5478, 0.904, 0.5211, 0.9284, 0.5211, 0.9162, 0.5478, 0.9284, 0.5211, 0.9317, 0.5478, 0.9359, 0.5211, 0.9317, 0.5478, 0.9284, 0.5211, 0.9359, 0.5211, 0.9383, 0.5478, 0.9317, 0.5478, 0.9007, 0.5478, 0.8966, 0.5766, 0.8941, 0.5478, 0.9007, 0.567, 0.8966, 0.5766, 0.9007, 0.5478, 0.8941, 0.5635, 0.8941, 0.5478, 0.8966, 0.5766, 0.9383, 0.5478, 0.9358, 0.5766, 0.9317, 0.5478, 0.9383, 0.5635, 0.9358, 0.5766, 0.9383, 0.5478, 0.9317, 0.567, 0.9317, 0.5478, 0.9358, 0.5766, 0.9162, 0.567, 0.9048, 0.5763, 0.9007, 0.567, 0.9162, 0.567, 0.9276, 0.5763, 0.9048, 0.5763, 0.9317, 0.567, 0.9276, 0.5763, 0.9162, 0.567, 0.9391, 0.8165, 0.9139, 0.8125, 0.9391, 0.8352, 0.9391, 0.8165, 0.9391, 0.8352, 0.9644, 0.8125, 0.9203, 0.8439, 0.9391, 0.8352, 0.9139, 0.8125, 0.9203, 0.8439, 0.9139, 0.8125, 0.916, 0.8433, 0.9139, 0.8125, 0.9092, 0.8125, 0.916, 0.8433, 0.9391, 0.8352, 0.958, 0.8439, 0.9644, 0.8125, 0.9644, 0.8125, 0.958, 0.8439, 0.9623, 0.8433, 0.9644, 0.8125, 0.9623, 0.8433, 0.9691, 0.8125, 0.9391, 0.8352, 0.9391, 0.8519, 0.958, 0.8439, 0.9203, 0.8439, 0.9391, 0.8519, 0.9391, 0.8352, 0.958, 0.8439, 0.9391, 0.8519, 0.9487, 0.8542, 0.9391, 0.8519, 0.9203, 0.8439, 0.9295, 0.8542, 0.9295, 0.8542, 0.9203, 0.8439, 0.916, 0.8433, 0.958, 0.8439, 0.9487, 0.8542, 0.9623, 0.8433, 0.9139, 0.8125, 0.8995, 0.8027, 0.9092, 0.8125, 0.8995, 0.8027, 0.9139, 0.8125, 0.9133, 0.793, 0.8995, 0.8027, 0.9133, 0.793, 0.8998, 0.7819, 0.9073, 0.7741, 0.8998, 0.7819, 0.9133, 0.793, 0.9391, 0.7822, 0.9073, 0.7741, 0.9133, 0.793, 0.9133, 0.793, 0.9391, 0.8047, 0.9391, 0.7822, 0.9139, 0.8125, 0.9391, 0.8047, 0.9133, 0.793, 0.9391, 0.8165, 0.9391, 0.8047, 0.9139, 0.8125, 0.9391, 0.7822, 0.9391, 0.7741, 0.9073, 0.7741, 0.9073, 0.7741, 0.9391, 0.7741, 0.9391, 0.8039, 0.9391, 0.7741, 0.971, 0.7741, 0.9391, 0.8039, 0.9391, 0.7822, 0.971, 0.7741, 0.9391, 0.7741, 0.9391, 0.7822, 0.965, 0.793, 0.971, 0.7741, 0.9391, 0.8047, 0.965, 0.793, 0.9391, 0.7822, 0.9784, 0.7819, 0.971, 0.7741, 0.965, 0.793, 0.9391, 0.8047, 0.9644, 0.8125, 0.965, 0.793, 0.9391, 0.8165, 0.9644, 0.8125, 0.9391, 0.8047, 0.965, 0.793, 0.9787, 0.8027, 0.9784, 0.7819, 0.9644, 0.8125, 0.9787, 0.8027, 0.965, 0.793, 0.9691, 0.8125, 0.9787, 0.8027, 0.9644, 0.8125, 0.8867, 0.7766, 0.9073, 0.7741, 0.9391, 0.8039, 0.9073, 0.7741, 0.8867, 0.7766, 0.8998, 0.7819, 0.971, 0.7741, 0.9916, 0.7766, 0.9391, 0.8039, 0.9784, 0.7819, 0.9916, 0.7766, 0.971, 0.7741, 0.9391, 0.8039, 0.9559, 0.8324, 0.9391, 0.838, 0.9559, 0.8324, 0.9512, 0.8429, 0.9391, 0.838, 0.9391, 0.838, 0.9512, 0.8429, 0.9271, 0.8429, 0.9224, 0.8324, 0.9391, 0.838, 0.9271, 0.8429, 0.9512, 0.8429, 0.9391, 0.8519, 0.9271, 0.8429, 0.9271, 0.8429, 0.9391, 0.8519, 0.9295, 0.8542, 0.9487, 0.8542, 0.9391, 0.8519, 0.9512, 0.8429, 0.9391, 0.8039, 0.9391, 0.838, 0.9224, 0.8324, 0.9224, 0.8324, 0.9271, 0.8429, 0.916, 0.8433, 0.9092, 0.8125, 0.9224, 0.8324, 0.916, 0.8433, 0.9245, 0.8125, 0.9224, 0.8324, 0.9092, 0.8125, 0.9271, 0.8429, 0.9295, 0.8542, 0.916, 0.8433, 0.8995, 0.8027, 0.9245, 0.8125, 0.9092, 0.8125, 0.9093, 0.7846, 0.9245, 0.8125, 0.8995, 0.8027, 0.8998, 0.7819, 0.9093, 0.7846, 0.8995, 0.8027, 0.9093, 0.7846, 0.8998, 0.7819, 0.9023, 0.7718, 0.9623, 0.8433, 0.9512, 0.8429, 0.9559, 0.8324, 0.9623, 0.8433, 0.9559, 0.8324, 0.9691, 0.8125, 0.9537, 0.8125, 0.9691, 0.8125, 0.9559, 0.8324, 0.9487, 0.8542, 0.9512, 0.8429, 0.9623, 0.8433, 0.9537, 0.8125, 0.9787, 0.8027, 0.9691, 0.8125, 0.9689, 0.7846, 0.9787, 0.8027, 0.9537, 0.8125, 0.9784, 0.7819, 0.9787, 0.8027, 0.9689, 0.7846, 0.9784, 0.7819, 0.9689, 0.7846, 0.9759, 0.7718, 0.9391, 0.8039, 0.9759, 0.7718, 0.9545, 0.7753, 0.9391, 0.8039, 0.9238, 0.7753, 0.9023, 0.7718, 0.8867, 0.7766, 0.9391, 0.8039, 0.9023, 0.7718, 0.8998, 0.7819, 0.8867, 0.7766, 0.9023, 0.7718, 0.9916, 0.7766, 0.9759, 0.7718, 0.9391, 0.8039, 0.9916, 0.7766, 0.9784, 0.7819, 0.9759, 0.7718, 0.9391, 0.8039, 0.9545, 0.7753, 0.9547, 0.786, 0.9391, 0.8039, 0.9547, 0.786, 0.9537, 0.8125, 0.9537, 0.8125, 0.9547, 0.786, 0.9689, 0.7846, 0.972, 0.7809, 0.9547, 0.786, 0.9545, 0.7753, 0.972, 0.7809, 0.9689, 0.7846, 0.9547, 0.786, 0.9391, 0.8039, 0.9537, 0.8125, 0.9559, 0.8324, 0.972, 0.7809, 0.9759, 0.7718, 0.9689, 0.7846, 0.972, 0.7809, 0.9545, 0.7753, 0.9759, 0.7718, 0.9391, 0.8519, 0.9391, 0.8519, 0.9295, 0.8542, 0.9391, 0.8519, 0.9487, 0.8542, 0.9391, 0.8519, 0.9391, 0.8039, 0.9224, 0.8324, 0.9245, 0.8125, 0.9236, 0.786, 0.9391, 0.8039, 0.9245, 0.8125, 0.9236, 0.786, 0.9238, 0.7753, 0.9391, 0.8039, 0.9245, 0.8125, 0.9093, 0.7846, 0.9236, 0.786, 0.9063, 0.7809, 0.9238, 0.7753, 0.9236, 0.786, 0.9063, 0.7809, 0.9236, 0.786, 0.9093, 0.7846, 0.9063, 0.7809, 0.9023, 0.7718, 0.9238, 0.7753, 0.9063, 0.7809, 0.9093, 0.7846, 0.9023, 0.7718, 0.4191, 0.755, 0.4977, 0.8641, 0.4977, 0.8641, 0.4031, 0.9949, 0.4977, 0.8641, 0.4977, 0.8641, 0.4977, 0.8641, 0.25, 0.9491, 0.25, 0.8008, 0.4977, 0.8641, 0.25, 0.8008, 0.4191, 0.755, 0.4031, 0.9949, 0.25, 0.9491, 0.4977, 0.8641, 0.25, 0.9491, 0.002419, 0.8641, 0.25, 0.8008, 0.08099, 0.755, 0.25, 0.8008, 0.002419, 0.8641, 0.08099, 0.755, 0.4191, 0.755, 0.25, 0.8008, 0.097, 0.9949, 0.002419, 0.8641, 0.25, 0.9491, 0.4031, 0.9949, 0.097, 0.9949, 0.25, 0.9491, 0.08099, 0.755, 0.002419, 0.8641, 0.002419, 0.8641, 0.097, 0.9949, 0.002419, 0.8641, 0.002419, 0.8641, 0.946, 0.5692, 0.9264, 0.5211, 0.924, 0.5692, 0.946, 0.5692, 0.946, 0.5211, 0.9264, 0.5211, 0.9657, 0.5211, 0.946, 0.5211, 0.946, 0.5692, 0.9657, 0.5211, 0.946, 0.5692, 0.9681, 0.5692, 0.9264, 0.5211, 0.9306, 0.5692, 0.924, 0.5692, 0.9264, 0.5211, 0.9339, 0.5211, 0.9306, 0.5692, 0.946, 0.5692, 0.9306, 0.5692, 0.9339, 0.5211, 0.946, 0.5692, 0.9339, 0.5211, 0.9582, 0.5211, 0.946, 0.5692, 0.9582, 0.5211, 0.9615, 0.5692, 0.9657, 0.5211, 0.9615, 0.5692, 0.9582, 0.5211, 0.9657, 0.5211, 0.9681, 0.5692, 0.9615, 0.5692, 0.946, 0.5884, 0.9346, 0.5977, 0.9306, 0.5884, 0.946, 0.5884, 0.9575, 0.5977, 0.9346, 0.5977, 0.9615, 0.5884, 0.9575, 0.5977, 0.946, 0.5884, 0.7391, 0.9969, 0.1219, 0.8067, 0.1219, 0.9969, 0.7391, 0.9969, 0.7391, 0.8067, 0.1219, 0.8067, 0.1219, 0.8067, 0.7391, 0.9969, 0.1219, 0.9969, 0.1219, 0.8067, 0.7391, 0.8067, 0.7391, 0.9969, 0.7391, 0.9969, 0.1219, 0.8067, 0.1219, 0.9969, 0.7391, 0.9969, 0.7391, 0.8067, 0.1219, 0.8067, 0.1219, 0.8067, 0.7391, 0.9969, 0.1219, 0.9969, 0.1219, 0.8067, 0.7391, 0.8067, 0.7391, 0.9969, 0.7391, 0.9969, 0.1219, 0.8067, 0.1219, 0.9969, 0.7391, 0.9969, 0.7391, 0.8067, 0.1219, 0.8067, 0.1219, 0.8067, 0.7391, 0.9969, 0.1219, 0.9969, 0.1219, 0.8067, 0.7391, 0.8067, 0.7391, 0.9969])
me_merged.materials.append(mat_pii_dagutorio_alola_body)
me_merged.materials.append(mat_pii_dhiguda_alola_eye)
me_merged.update()
me_merged.normals_split_custom_set([tuple(v) for v in zip(*[iter([-0.5045, -0.8634, -2.33e-06, -0.1828, -0.9657, -0.1843, -0.1855, -0.9661, 0.1798, 0.1828, -0.9657, 0.1843, -0.1855, -0.9661, 0.1798, -0.1828, -0.9657, -0.1843, 0.1828, -0.9657, 0.1843, -0.1828, -0.9657, -0.1843, 0.1855, -0.9661, -0.1798, 0.1855, -0.9661, -0.1798, -0.1828, -0.9657, -0.1843, -0.1222, -0.8713, -0.4753, 0.1222, -0.8713, 0.4753, -0.1855, -0.9661, 0.1798, 0.1828, -0.9657, 0.1843, -0.1299, -0.87, 0.4756, -0.1855, -0.9661, 0.1798, 0.1222, -0.8713, 0.4753, 0.5045, -0.8634, -9.201e-07, 0.1828, -0.9657, 0.1843, 0.1855, -0.9661, -0.1798, 0.1299, -0.87, -0.4756, 0.1855, -0.9661, -0.1798, -0.1222, -0.8713, -0.4753, -0.1222, -0.8713, -0.4753, -0.1828, -0.9657, -0.1843, -0.5045, -0.8634, -2.33e-06, -0.5045, -0.8634, -2.33e-06, -0.1855, -0.9661, 0.1798, -0.1299, -0.8701, 0.4755, 0.1222, -0.8713, 0.4753, 0.1828, -0.9657, 0.1843, 0.5045, -0.8634, -9.201e-07, 0.5045, -0.8634, -9.201e-07, 0.1855, -0.9661, -0.1798, 0.1299, -0.8701, -0.4755, -0.3216, 0.7644, -0.5588, -0.6629, 0.7487, 2.257e-06, -0.2047, 0.9719, -0.1162, -0.3216, 0.7644, -0.5588, -0.2047, 0.9719, -0.1162, -2.63e-05, 0.9737, -0.2277, -0.3216, 0.7644, -0.5588, -2.63e-05, 0.9737, -0.2277, 0.3216, 0.7644, -0.5588, -0.6629, 0.7487, 2.257e-06, -0.2047, 0.9719, 0.1162, -0.2047, 0.9719, -0.1162, -0.6629, 0.7487, 2.257e-06, -0.3216, 0.7644, 0.5588, -0.2047, 0.9719, 0.1162, -0.3216, 0.7644, 0.5588, -7.227e-07, 0.9737, 0.2277, -0.2047, 0.9719, 0.1162, 0.3216, 0.7644, 0.5588, -7.227e-07, 0.9737, 0.2277, -0.3216, 0.7644, 0.5588, 0.3216, 0.7644, 0.5588, 0.2047, 0.9719, 0.1162, -7.227e-07, 0.9737, 0.2277, 0.3216, 0.7644, 0.5588, 0.6629, 0.7487, -2.259e-06, 0.2047, 0.9719, 0.1162, 0.6629, 0.7487, -2.259e-06, 0.3216, 0.7644, -0.5588, 0.2047, 0.9719, -0.1162, 0.6629, 0.7487, -2.259e-06, 0.2047, 0.9719, -0.1162, 0.2047, 0.9719, 0.1162, 0.3216, 0.7644, -0.5588, -2.63e-05, 0.9737, -0.2277, 0.2047, 0.9719, -0.1162, -0.2047, 0.9719, -0.1162, -2.133e-08, 1.0, -1.004e-08, -2.63e-05, 0.9737, -0.2277, -0.2047, 0.9719, 0.1162, -2.133e-08, 1.0, -1.004e-08, -0.2047, 0.9719, -0.1162, -7.227e-07, 0.9737, 0.2277, -2.133e-08, 1.0, -1.004e-08, -0.2047, 0.9719, 0.1162, 0.2047, 0.9719, 0.1162, -2.133e-08, 1.0, -1.004e-08, -7.227e-07, 0.9737, 0.2277, 0.2047, 0.9719, -0.1162, -2.133e-08, 1.0, -1.004e-08, 0.2047, 0.9719, 0.1162, -2.63e-05, 0.9737, -0.2277, -2.133e-08, 1.0, -1.004e-08, 0.2047, 0.9719, -0.1162, -7.87e-08, -0.09953, -0.995, -0.928, -0.1758, -0.3286, -0.9323, -0.0877, -0.3509, -7.87e-08, -0.09953, -0.995, 1.982e-07, -0.1609, -0.987, -0.928, -0.1758, -0.3286, 0.928, -0.1758, -0.3286, 1.982e-07, -0.1609, -0.987, -7.87e-08, -0.09953, -0.995, 0.928, -0.1758, -0.3286, -7.87e-08, -0.09953, -0.995, 0.9323, -0.08772, -0.3509, -7.87e-08, -0.09953, -0.995, -0.9323, -0.0877, -0.3509, -0.7657, 0.02647, -0.6427, -7.87e-08, -0.09953, -0.995, -0.7657, 0.02647, -0.6427, 1.356e-07, -3.808e-07, -1.0, -7.87e-08, -0.09953, -0.995, 0.7657, 0.02646, -0.6427, 0.9323, -0.08772, -0.3509, -7.87e-08, -0.09953, -0.995, 1.356e-07, -3.808e-07, -1.0, 0.7657, 0.02646, -0.6427, -0.928, -0.1758, -0.3285, -0.743, -0.08559, 0.6638, -0.9323, -0.08768, -0.3509, -0.928, -0.1758, -0.3285, -0.6261, -0.1873, 0.7569, -0.743, -0.08559, 0.6638, 1.586e-06, -0.04442, 0.999, -0.743, -0.08559, 0.6638, -0.6261, -0.1873, 0.7569, 1.586e-06, -0.04442, 0.999, -0.6261, -0.1873, 0.7569, 0.6261, -0.1873, 0.7569, 1.586e-06, -0.04442, 0.999, 0.6261, -0.1873, 0.7569, 0.743, -0.08559, 0.6638, 0.928, -0.1758, -0.3285, 0.743, -0.08559, 0.6638, 0.6261, -0.1873, 0.7569, 0.928, -0.1758, -0.3285, 0.9323, -0.0877, -0.3509, 0.743, -0.08559, 0.6638, -0.743, -0.08559, 0.6638, -0.9807, 0.02409, 0.194, -0.9323, -0.08768, -0.3509, -0.5863, 9.038e-06, 0.8101, -0.9807, 0.02409, 0.194, -0.743, -0.08559, 0.6638, -0.7657, 0.02644, -0.6427, -0.9323, -0.08768, -0.3509, -0.9807, 0.02409, 0.194, 0.9323, -0.0877, -0.3509, 0.9807, 0.0241, 0.194, 0.743, -0.08559, 0.6638, 0.7657, 0.02644, -0.6427, 0.9807, 0.0241, 0.194, 0.9323, -0.0877, -0.3509, 0.5863, 9.674e-06, 0.8101, 0.743, -0.08559, 0.6638, 0.9807, 0.0241, 0.194, 0.3947, -0.824, 0.4064, 0.9964, 0.08435, 0.0001303, 0.7573, 0.01648, 0.6529, 0.4308, 0.7979, 0.4216, 0.7573, 0.01648, 0.6529, 0.9964, 0.08435, 0.0001303, 0.7573, 0.01651, 0.6529, -3.444e-06, 0.5748, 0.8183, -1.952e-06, -0.5897, 0.8076, 0.7573, 0.01651, 0.6529, -1.952e-06, -0.5897, 0.8076, 0.3947, -0.8241, 0.4064, 0.4307, 0.7979, 0.4216, -3.444e-06, 0.5748, 0.8183, 0.7573, 0.01651, 0.6529, -3.444e-06, 0.5748, 0.8183, -0.7573, 0.01651, 0.6529, -1.952e-06, -0.5897, 0.8076, -0.3947, -0.8241, 0.4064, -1.952e-06, -0.5897, 0.8076, -0.7573, 0.01651, 0.6529, -0.3947, -0.8241, 0.4064, 0.3947, -0.8241, 0.4064, -1.952e-06, -0.5897, 0.8076, -0.4307, 0.7979, 0.4216, -0.7573, 0.01651, 0.6529, -3.444e-06, 0.5748, 0.8183, 0.4307, 0.7979, 0.4216, -0.4307, 0.7979, 0.4216, -3.444e-06, 0.5748, 0.8183, -0.3947, -0.8241, 0.4064, -0.7573, 0.01651, 0.6529, -0.9964, 0.08435, 0.0001278, -0.4308, 0.7979, 0.4216, -0.9964, 0.08435, 0.0001278, -0.7573, 0.01651, 0.6529, 5.488e-05, -0.8617, -0.5074, -0.6031, -0.6958, -0.39, 9.358e-06, 0.2391, -0.971, -0.678, 0.44, -0.5889, 9.358e-06, 0.2391, -0.971, -0.6031, -0.6958, -0.39, -0.678, 0.44, -0.5889, -0.6031, -0.6958, -0.39, -0.8759, 0.4654, 0.1274, -0.6031, -0.6958, -0.39, -0.6432, -0.7633, 0.06032, -0.8759, 0.4654, 0.1274, -0.6432, -0.7633, 0.06032, -0.8354, 0.1491, 0.5291, -0.8759, 0.4654, 0.1274, -0.3421, -0.9163, 0.2084, -0.8354, 0.1491, 0.5291, -0.6432, -0.7633, 0.06032, -0.3421, -0.9163, 0.2084, -0.4915, 0.08062, 0.8671, -0.8354, 0.1491, 0.5291, -0.4915, 0.08062, 0.8671, -0.25, 0.1705, 0.9531, -0.8354, 0.1491, 0.5291, -0.25, 0.1705, 0.9531, -0.3809, 0.5981, 0.7051, -0.8354, 0.1491, 0.5291, -0.8354, 0.1491, 0.5291, -0.3809, 0.5981, 0.7051, -0.8759, 0.4654, 0.1274, -0.25, 0.1705, 0.9531, -1.353e-08, 0.2423, 0.9702, -0.3809, 0.5981, 0.7051, -1.353e-08, 0.2423, 0.9702, 0.3809, 0.5981, 0.7051, -0.3809, 0.5981, 0.7051, 0.25, 0.1705, 0.9531, 0.3809, 0.5981, 0.7051, -1.353e-08, 0.2423, 0.9702, 0.25, 0.1705, 0.9531, 0.8354, 0.1491, 0.5291, 0.3809, 0.5981, 0.7051, 0.8354, 0.1491, 0.5291, 0.25, 0.1705, 0.9531, 0.4916, 0.08062, 0.8671, 0.8354, 0.1491, 0.5291, 0.4916, 0.08062, 0.8671, 0.3422, -0.9162, 0.2084, 0.8759, 0.4654, 0.1274, 0.3809, 0.5981, 0.7051, 0.8354, 0.1491, 0.5291, -0.3809, 0.5981, 0.7051, -0.3015, 0.9534, 0.005669, -0.8759, 0.4654, 0.1274, 0.3809, 0.5981, 0.7051, -2.965e-06, 0.8787, 0.4774, -0.3809, 0.5981, 0.7051, -0.3809, 0.5981, 0.7051, -2.965e-06, 0.8787, 0.4774, -0.3015, 0.9534, 0.005659, 0.3015, 0.9535, 0.005679, 0.3809, 0.5981, 0.7051, 0.8759, 0.4654, 0.1274, 0.3015, 0.9534, 0.005662, -2.965e-06, 0.8787, 0.4774, 0.3809, 0.5981, 0.7051, 1.638e-05, -0.9899, 0.1418, 0.3421, -0.9163, 0.2084, -0.7197, -0.5828, 0.3773, 0.6432, -0.7633, 0.06026, 0.3421, -0.9163, 0.2084, 1.728e-05, -0.9899, 0.1418, 2.455e-05, -0.9899, 0.1418, -0.7198, -0.5827, 0.3773, -0.58, -0.5851, 0.5667, -1.758e-05, -0.9899, 0.1418, -0.58, -0.5851, 0.5667, 6.063e-08, -0.9395, 0.3425, -1.758e-05, -0.9899, 0.1418, 6.063e-08, -0.9395, 0.3425, 0.58, -0.5851, 0.5667, -2.816e-05, -0.9899, 0.1418, 0.58, -0.5851, 0.5667, 0.7198, -0.5827, 0.3773, -4.187e-06, -0.9899, 0.1418, 0.7198, -0.5828, 0.3772, -0.3421, -0.9163, 0.2084, -0.6432, -0.7633, 0.0603, -2.624e-05, -0.9899, 0.1418, -0.3421, -0.9163, 0.2084, -5.499e-05, -0.8617, -0.5074, -2.004e-06, 0.2391, -0.971, 0.6031, -0.6958, -0.39, -2.004e-06, 0.2391, -0.971, 0.678, 0.44, -0.5888, 0.6031, -0.6958, -0.39, 0.6031, -0.6958, -0.39, 0.678, 0.44, -0.5888, 0.8759, 0.4654, 0.1274, 0.6031, -0.6958, -0.39, 0.8759, 0.4654, 0.1274, 0.6432, -0.7633, 0.06031, 0.8759, 0.4654, 0.1274, 0.8354, 0.1491, 0.5291, 0.6432, -0.7633, 0.06031, 0.3421, -0.9163, 0.2084, 0.6432, -0.7633, 0.06031, 0.8354, 0.1491, 0.5291, 0.678, 0.44, -0.5888, 2.056e-06, 0.8338, -0.552, 0.3015, 0.9534, 0.0057, 2.114e-05, 0.2391, -0.971, 2.056e-06, 0.8338, -0.552, 0.678, 0.44, -0.5888, -0.678, 0.44, -0.5888, 2.056e-06, 0.8338, -0.552, 2.114e-05, 0.2391, -0.971, 2.056e-06, 0.8338, -0.552, -0.678, 0.44, -0.5888, -0.3015, 0.9534, 0.005702, -0.3016, 0.9534, 0.005712, -0.678, 0.44, -0.5889, -0.8759, 0.4654, 0.1274, 0.678, 0.44, -0.5889, 0.3015, 0.9534, 0.005695, 0.8759, 0.4654, 0.1274, -4.652e-05, 0.8787, 0.4774, -3.055e-05, 0.8338, -0.552, -0.3015, 0.9534, 0.005668, -4.652e-05, 0.8787, 0.4774, 0.3015, 0.9534, 0.005648, -3.055e-05, 0.8338, -0.552, -0.6432, -0.7633, 0.06032, -0.6031, -0.6958, -0.39, 1.798e-06, -0.9899, 0.1418, -0.6031, -0.6958, -0.3901, -5.172e-05, -0.8617, -0.5074, -1.319e-05, -0.9899, 0.1418, 2.784e-05, -0.8617, -0.5074, 0.6031, -0.6958, -0.3901, 1.337e-05, -0.9899, 0.1418, 0.6031, -0.6958, -0.39, 0.6432, -0.7633, 0.06035, -4.441e-06, -0.9899, 0.1418, -0.2114, -0.8917, -0.4003, -0.8156, 0.15, -0.5588, -8.997e-07, 0.153, -0.9882, -0.8181, 0.4259, -0.3863, -0.8156, 0.15, -0.5588, -0.2114, -0.8917, -0.4003, -0.8181, 0.4259, -0.3863, -0.2114, -0.8917, -0.4003, -0.09272, -0.995, 0.03583, 4.674e-06, 0.1606, -0.987, -8.997e-07, 0.153, -0.9882, -0.8156, 0.15, -0.5588, -0.6338, 0.5385, -0.5552, 4.674e-06, 0.1606, -0.987, -0.8156, 0.15, -0.5588, -0.8156, 0.15, -0.5588, -0.9782, 0.128, 0.1636, -0.6338, 0.5385, -0.5552, -0.9211, 0.3151, 0.2288, -0.6338, 0.5385, -0.5552, -0.9782, 0.128, 0.1636, -0.9782, 0.128, 0.1636, -0.8156, 0.15, -0.5588, -0.5015, -0.8611, 0.08361, 0.8156, 0.15, -0.5588, -8.997e-07, 0.153, -0.9882, 4.674e-06, 0.1606, -0.987, 0.8156, 0.15, -0.5588, 0.2114, -0.8917, -0.4003, -8.997e-07, 0.153, -0.9882, 1.776e-07, 0.1084, -0.9941, -8.997e-07, 0.153, -0.9882, 0.2114, -0.8917, -0.4003, -0.2114, -0.8917, -0.4003, -8.997e-07, 0.153, -0.9882, 1.776e-07, 0.1084, -0.9941, 0.6338, 0.5385, -0.5552, 0.8156, 0.15, -0.5588, 4.674e-06, 0.1606, -0.987, 0.9782, 0.128, 0.1636, 0.8156, 0.15, -0.5588, 0.6338, 0.5385, -0.5552, 0.5015, -0.8611, 0.08363, 0.8156, 0.15, -0.5588, 0.9782, 0.128, 0.1636, 0.9782, 0.128, 0.1636, 0.6338, 0.5385, -0.5552, 0.9211, 0.3151, 0.2288, -1.645e-05, 0.5177, -0.8555, 0.6338, 0.5385, -0.5552, 4.674e-06, 0.1606, -0.987, -0.6338, 0.5385, -0.5552, -1.645e-05, 0.5177, -0.8555, 4.674e-06, 0.1606, -0.987, -1.645e-05, 0.5177, -0.8555, -2.98e-07, 0.9017, -0.4324, 0.6338, 0.5385, -0.5552, -0.6338, 0.5385, -0.5552, -2.98e-07, 0.9017, -0.4324, -1.645e-05, 0.5177, -0.8555, 0.6338, 0.5385, -0.5552, -2.98e-07, 0.9017, -0.4324, 0.2705, 0.9624, -0.02517, -2.98e-07, 0.9017, -0.4324, -0.6338, 0.5385, -0.5552, -0.2705, 0.9624, -0.02516, -0.8408, 0.5302, 0.1092, -0.6338, 0.5385, -0.5552, -0.9211, 0.3151, 0.2288, 0.6338, 0.5385, -0.5552, 0.8408, 0.5301, 0.1093, 0.9211, 0.3151, 0.2288, 1.776e-07, 0.1084, -0.9941, 0.2114, -0.8917, -0.4003, -8.518e-05, -0.9881, -0.1536, -8.518e-05, -0.9881, -0.1536, -0.2114, -0.8917, -0.4003, 1.776e-07, 0.1084, -0.9941, 0.8181, 0.426, -0.3863, 0.2114, -0.8917, -0.4003, 0.8156, 0.15, -0.5588, 0.09269, -0.9951, 0.03581, 0.2114, -0.8917, -0.4003, 0.8181, 0.426, -0.3863, 0.2704, 0.9624, -0.02518, 0.8408, 0.5302, 0.1093, 0.6338, 0.5385, -0.5552, -0.9537, 0.2359, 0.1865, 0.3223, -0.1426, 0.9358, -0.8323, 0.2899, 0.4725, -0.9537, 0.2359, 0.1865, -0.851, 0.2146, 0.4793, 0.3223, -0.1426, 0.9358, 0.3223, -0.1426, 0.9358, 0.6339, -0.2315, 0.7379, -0.8323, 0.2899, 0.4725, 0.6339, -0.2315, 0.7379, 0.1697, 0.0963, 0.9808, -0.8323, 0.2899, 0.4725, 3.809e-05, -0.979, 0.2039, 0.1697, 0.0963, 0.9808, 0.6339, -0.2315, 0.7379, 0.3223, -0.1426, 0.9358, 3.809e-05, -0.979, 0.2039, 0.6339, -0.2315, 0.7379, 3.809e-05, -0.979, 0.2039, 0.3223, -0.1426, 0.9358, 0.5841, -0.4871, 0.6493, 0.584, -0.4872, 0.6493, 0.3223, -0.1426, 0.9358, -0.851, 0.2147, 0.4793, -0.851, 0.2147, 0.4793, 0.05749, -0.9949, 0.08279, 0.584, -0.4872, 0.6493, -0.9782, 0.128, 0.1635, -0.8323, 0.2899, 0.4725, -0.9211, 0.3151, 0.2288, -0.8323, 0.2899, 0.4725, -0.9782, 0.128, 0.1636, -0.5015, -0.8611, 0.08361, -0.8323, 0.29, 0.4725, -0.5058, 0.692, 0.5151, -0.9211, 0.3152, 0.2288, -0.8323, 0.29, 0.4725, 0.1697, 0.09628, 0.9808, -0.5058, 0.692, 0.5151, -0.5058, 0.692, 0.5151, 0.1697, 0.09628, 0.9808, -7.622e-06, 0.8898, 0.4563, -7.622e-06, 0.8898, 0.4563, 0.1697, 0.09628, 0.9808, 4.317e-05, -0.4224, 0.9064, 4.317e-05, -0.4224, 0.9064, -0.1697, 0.09628, 0.9808, -7.622e-06, 0.8898, 0.4563, -0.5058, 0.692, 0.5151, -0.8408, 0.5301, 0.1093, -0.9211, 0.3152, 0.2288, -0.5058, 0.692, 0.5151, -7.622e-06, 0.8898, 0.4563, -0.2705, 0.9624, -0.02515, -7.622e-06, 0.8898, 0.4563, -0.1697, 0.09628, 0.9808, 0.5058, 0.692, 0.5151, 0.5058, 0.692, 0.5151, -0.1697, 0.09628, 0.9808, 0.8323, 0.2899, 0.4725, -0.1697, 0.09628, 0.9808, -0.6339, -0.2315, 0.7379, 0.8323, 0.2899, 0.4725, 0.8323, 0.2899, 0.4725, -0.6339, -0.2315, 0.7379, -0.3223, -0.1426, 0.9358, 0.9537, 0.2359, 0.1865, 0.8323, 0.2899, 0.4725, -0.3223, -0.1426, 0.9358, 0.9537, 0.2359, 0.1865, -0.3223, -0.1426, 0.9358, 0.851, 0.2146, 0.4793, 0.2705, 0.9624, -0.02515, -7.622e-06, 0.8898, 0.4563, 0.5058, 0.692, 0.5151, -1.453e-05, -0.979, 0.204, -0.3223, -0.1426, 0.9358, -0.6339, -0.2315, 0.7379, -0.6339, -0.2315, 0.7379, -0.1697, 0.09628, 0.9808, -1.453e-05, -0.979, 0.204, -0.5841, -0.4871, 0.6493, -0.3223, -0.1426, 0.9358, -1.453e-05, -0.979, 0.204, 5.524e-05, -0.979, 0.2041, -0.1697, 0.09628, 0.9808, 4.317e-05, -0.4224, 0.9064, 0.1697, 0.09628, 0.9808, 5.524e-05, -0.979, 0.2041, 4.317e-05, -0.4224, 0.9064, 0.851, 0.2147, 0.4793, -0.3223, -0.1426, 0.9358, -0.584, -0.4872, 0.6493, -0.05749, -0.9949, 0.08279, 0.851, 0.2147, 0.4793, -0.584, -0.4872, 0.6493, 0.9782, 0.128, 0.1636, 0.8323, 0.2899, 0.4725, 0.5015, -0.8611, 0.08359, 0.09265, -0.9951, 0.03576, 0.5015, -0.8611, 0.0836, 1.699e-05, -0.979, 0.204, 0.851, 0.2146, 0.4793, 0.5015, -0.8611, 0.08361, 0.9537, 0.2359, 0.1865, 0.5015, -0.8611, 0.08363, -0.05753, -0.9949, 0.08288, -5.75e-05, -0.979, 0.2041, -0.05749, -0.9949, 0.08291, 0.5015, -0.8611, 0.08361, 0.851, 0.2146, 0.4793, 0.9782, 0.128, 0.1636, 0.9211, 0.3151, 0.2288, 0.8323, 0.2899, 0.4725, 0.9211, 0.3151, 0.2288, 0.5058, 0.692, 0.5151, 0.8323, 0.2899, 0.4725, 0.8408, 0.5301, 0.1093, 0.5058, 0.692, 0.5151, 0.9211, 0.3151, 0.2288, 0.9537, 0.2359, 0.1865, 0.5015, -0.8611, 0.08369, 0.8323, 0.29, 0.4725, 0.8156, 0.15, -0.5588, 0.5015, -0.8611, 0.08354, 0.8182, 0.4259, -0.3863, 0.5015, -0.8611, 0.08354, 0.09269, -0.9951, 0.03579, 0.8182, 0.4259, -0.3863, 0.8408, 0.5301, 0.1093, 0.2705, 0.9624, -0.02519, 0.5058, 0.692, 0.5151, -0.5015, -0.8611, 0.08365, 4.283e-05, -0.979, 0.2041, 0.05751, -0.9949, 0.08288, -0.851, 0.2146, 0.4793, -0.9537, 0.2359, 0.1865, -0.5015, -0.8611, 0.08365, -0.5015, -0.8611, 0.08365, 0.05749, -0.9949, 0.08292, -0.851, 0.2146, 0.4793, -0.8156, 0.15, -0.5588, -0.8181, 0.4259, -0.3863, -0.5015, -0.8611, 0.0835, -0.09269, -0.9951, 0.03583, -0.5015, -0.8611, 0.0835, -0.8181, 0.4259, -0.3863, -0.2114, -0.8917, -0.4002, 3.275e-05, -0.979, 0.2041, -0.09266, -0.9951, 0.03578, 0.2114, -0.8917, -0.4002, 0.09265, -0.9951, 0.03579, -3.35e-05, -0.979, 0.2041, -0.9537, 0.2359, 0.1865, -0.8323, 0.29, 0.4725, -0.5015, -0.8611, 0.08369, -3.865e-05, 0.8898, 0.4563, -2.727e-05, 0.9017, -0.4324, -0.2705, 0.9624, -0.02512, -3.865e-05, 0.8898, 0.4563, 0.2705, 0.9624, -0.02514, -2.727e-05, 0.9017, -0.4324, -0.2705, 0.9624, -0.02517, -0.6338, 0.5385, -0.5552, -0.8408, 0.5302, 0.1092, -0.5058, 0.692, 0.5151, -0.2705, 0.9624, -0.0252, -0.8408, 0.5301, 0.1093, -0.5015, -0.8611, 0.08359, -0.09264, -0.9951, 0.03576, -1.434e-05, -0.979, 0.204, -0.2114, -0.8917, -0.4002, -1.051e-05, -0.9881, -0.1536, 5.066e-06, -0.979, 0.204, 6.452e-06, -0.979, 0.2041, -0.05747, -0.9949, 0.08288, -0.584, -0.4871, 0.6493, 0.2114, -0.8917, -0.4002, -4.992e-06, -0.979, 0.204, 2.196e-05, -0.9881, -0.1536, 0.584, -0.4871, 0.6493, 0.05748, -0.9949, 0.08287, -4.768e-06, -0.979, 0.2041, 0.3947, -0.824, 0.4064, 0.9964, 0.08435, 0.0001299, 0.7573, 0.01648, 0.6529, 0.4308, 0.7979, 0.4216, 0.7573, 0.01648, 0.6529, 0.9964, 0.08435, 0.0001299, 0.7573, 0.01651, 0.6529, -3.387e-06, 0.5748, 0.8183, -1.791e-06, -0.5897, 0.8076, 0.7573, 0.01651, 0.6529, -1.791e-06, -0.5897, 0.8076, 0.3947, -0.8241, 0.4064, 0.4307, 0.7979, 0.4216, -3.387e-06, 0.5748, 0.8183, 0.7573, 0.01651, 0.6529, -3.387e-06, 0.5748, 0.8183, -0.7573, 0.01651, 0.6529, -1.791e-06, -0.5897, 0.8076, -0.3947, -0.8241, 0.4064, -1.791e-06, -0.5897, 0.8076, -0.7573, 0.01651, 0.6529, -0.3947, -0.8241, 0.4064, 0.3947, -0.8241, 0.4064, -1.791e-06, -0.5897, 0.8076, -0.4307, 0.7979, 0.4216, -0.7573, 0.01651, 0.6529, -3.387e-06, 0.5748, 0.8183, 0.4307, 0.7979, 0.4216, -0.4307, 0.7979, 0.4216, -3.387e-06, 0.5748, 0.8183, -0.3947, -0.8241, 0.4064, -0.7573, 0.01651, 0.6529, -0.9964, 0.08435, 0.0001274, -0.4308, 0.7979, 0.4216, -0.9964, 0.08435, 0.0001274, -0.7573, 0.01651, 0.6529, -4.638e-07, -0.077, -0.997, -0.9403, -0.1062, -0.3234, -0.9364, -0.07056, -0.3438, -4.638e-07, -0.077, -0.997, 1.358e-07, -0.09297, -0.9957, -0.9403, -0.1062, -0.3234, 0.9403, -0.1062, -0.3234, 1.358e-07, -0.09297, -0.9957, -4.638e-07, -0.077, -0.997, 0.9403, -0.1062, -0.3234, -4.638e-07, -0.077, -0.997, 0.9364, -0.07058, -0.3438, -4.638e-07, -0.077, -0.997, -0.9364, -0.07056, -0.3438, -0.7766, 0.009663, -0.63, -4.638e-07, -0.077, -0.997, -0.7766, 0.009663, -0.63, 4.517e-08, -4.839e-08, -1.0, -4.638e-07, -0.077, -0.997, 0.7766, 0.009653, -0.63, 0.9364, -0.07058, -0.3438, -4.638e-07, -0.077, -0.997, 4.517e-08, -4.839e-08, -1.0, 0.7766, 0.009653, -0.63, -0.9403, -0.1062, -0.3234, -0.7556, -0.05851, 0.6524, -0.9364, -0.07057, -0.3438, -0.9403, -0.1062, -0.3234, -0.6254, -0.1138, 0.7719, -0.7556, -0.05851, 0.6524, 4.483e-07, -0.02594, 0.9997, -0.7556, -0.05851, 0.6524, -0.6254, -0.1138, 0.7719, 4.483e-07, -0.02594, 0.9997, -0.6254, -0.1138, 0.7719, 0.6254, -0.1138, 0.7719, 4.483e-07, -0.02594, 0.9997, 0.6254, -0.1138, 0.7719, 0.7556, -0.05852, 0.6524, 0.9403, -0.1063, -0.3234, 0.7556, -0.05852, 0.6524, 0.6254, -0.1138, 0.7719, 0.9403, -0.1063, -0.3234, 0.9364, -0.07059, -0.3438, 0.7556, -0.05852, 0.6524, -0.7556, -0.05851, 0.6524, -0.9795, 0.01755, 0.2005, -0.9364, -0.07057, -0.3438, -0.5481, 0.03345, 0.8357, -0.9795, 0.01755, 0.2005, -0.7556, -0.05851, 0.6524, -0.7766, 0.009632, -0.6299, -0.9364, -0.07057, -0.3438, -0.9795, 0.01755, 0.2005, 0.9364, -0.07059, -0.3438, 0.9795, 0.01755, 0.2005, 0.7556, -0.05852, 0.6524, 0.7766, 0.009645, -0.6299, 0.9795, 0.01755, 0.2005, 0.9364, -0.07059, -0.3438, 0.5481, 0.03343, 0.8357, 0.7556, -0.05852, 0.6524, 0.9795, 0.01755, 0.2005, 1.583e-05, 0.1273, 0.9919, -0.07404, 0.3252, 0.9427, -0.5481, 0.0334, 0.8357, 1.583e-05, 0.1273, 0.9919, 0.07404, 0.3252, 0.9427, -0.07404, 0.3252, 0.9427, 0.5481, 0.0334, 0.8358, 0.07404, 0.3252, 0.9427, 1.583e-05, 0.1273, 0.9919, -5.64e-07, 0.3065, -0.9519, -0.7677, 0.2111, -0.6051, 1.209e-07, 0.259, -0.9659, -5.64e-07, 0.3065, -0.9519, 1.209e-07, 0.259, -0.9659, 0.7677, 0.2111, -0.6051, -0.7068, 0.4167, -0.5717, 1.209e-07, 0.259, -0.9659, -0.7677, 0.2111, -0.6051, -0.7068, 0.4167, -0.5717, -0.7677, 0.2111, -0.6051, -0.8974, 0.4284, 0.1056, -0.7677, 0.2111, -0.6051, -0.9203, 0.343, 0.1879, -0.8974, 0.4284, 0.1056, 1.209e-07, 0.259, -0.9659, 0.7068, 0.4167, -0.5717, 0.7677, 0.2111, -0.6051, 0.7677, 0.2111, -0.6051, 0.7068, 0.4167, -0.5717, 0.8974, 0.4284, 0.1056, 0.7677, 0.2111, -0.6051, 0.8974, 0.4284, 0.1056, 0.9203, 0.343, 0.1879, 1.209e-07, 0.259, -0.9659, 2.187e-06, 0.8338, -0.552, 0.7068, 0.4167, -0.5717, -0.7068, 0.4167, -0.5717, 2.187e-06, 0.8338, -0.552, 1.209e-07, 0.259, -0.9659, 0.7068, 0.4167, -0.5717, 2.187e-06, 0.8338, -0.552, 0.3038, 0.9527, 0.01227, 2.187e-06, 0.8338, -0.552, -0.7068, 0.4167, -0.5717, -0.3038, 0.9526, 0.01228, -0.3038, 0.9526, 0.01227, -0.7068, 0.4167, -0.5717, -0.8974, 0.4284, 0.1056, 0.7068, 0.4167, -0.5717, 0.3038, 0.9526, 0.01225, 0.8974, 0.4284, 0.1056, -0.7677, 0.2111, -0.6051, -0.954, 0.2787, 0.1105, -0.9203, 0.343, 0.1879, -0.954, 0.2787, 0.1105, -0.7677, 0.2111, -0.6051, -0.6765, 0.1777, -0.7147, -0.954, 0.2787, 0.1105, -0.6765, 0.1777, -0.7147, -0.8454, 0.5313, -0.05545, -0.1412, -0.987, -0.07721, -0.8454, 0.5313, -0.05545, -0.6765, 0.1777, -0.7147, -8.307e-06, 0.2752, -0.9614, -0.1412, -0.987, -0.07721, -0.6765, 0.1777, -0.7147, -0.6765, 0.1777, -0.7147, 0.0, 0.1449, -0.9894, -8.307e-06, 0.2752, -0.9614, -0.7677, 0.2111, -0.6051, 0.0, 0.1449, -0.9894, -0.6765, 0.1777, -0.7147, -5.64e-07, 0.3065, -0.9519, 0.0, 0.1449, -0.9894, -0.7677, 0.2111, -0.6051, -8.307e-06, 0.2752, -0.9614, -4.597e-05, -0.9999, 0.01334, -0.1412, -0.987, -0.07721, -0.1412, -0.987, -0.07721, -4.597e-05, -0.9999, 0.01334, -4.042e-06, -0.9585, 0.2851, -4.597e-05, -0.9999, 0.01334, 0.1412, -0.987, -0.07724, -4.042e-06, -0.9585, 0.2851, -8.307e-06, 0.2752, -0.9614, 0.1412, -0.987, -0.07724, -4.597e-05, -0.9999, 0.01334, -8.307e-06, 0.2752, -0.9614, 0.6765, 0.1777, -0.7147, 0.1412, -0.987, -0.07724, 0.0, 0.1449, -0.9894, 0.6765, 0.1777, -0.7147, -8.307e-06, 0.2752, -0.9614, 0.8454, 0.5313, -0.05544, 0.1412, -0.987, -0.07724, 0.6765, 0.1777, -0.7147, 0.0, 0.1449, -0.9894, 0.7677, 0.2111, -0.6051, 0.6765, 0.1777, -0.7147, -5.64e-07, 0.3065, -0.9519, 0.7677, 0.2111, -0.6051, 0.0, 0.1449, -0.9894, 0.6765, 0.1777, -0.7147, 0.954, 0.2787, 0.1105, 0.8454, 0.5313, -0.05544, 0.7677, 0.2111, -0.6051, 0.954, 0.2787, 0.1105, 0.6765, 0.1777, -0.7147, 0.9203, 0.343, 0.1879, 0.954, 0.2787, 0.1105, 0.7677, 0.2111, -0.6051, 0.01894, -0.9965, -0.08199, -0.1412, -0.987, -0.07724, -1.481e-05, -0.9585, 0.2852, -0.1412, -0.987, -0.07724, 0.01894, -0.9965, -0.08199, -0.8453, 0.5313, -0.05546, 0.1412, -0.987, -0.07725, -0.01891, -0.9965, -0.08196, 1.108e-05, -0.9585, 0.2852, 0.8453, 0.5313, -0.05544, -0.01891, -0.9965, -0.08196, 0.1412, -0.987, -0.07725, 7.403e-05, -0.9585, 0.2851, 0.2307, -0.126, 0.9648, 9.711e-09, -0.3188, 0.9478, 0.2307, -0.126, 0.9648, 0.3861, 0.5862, 0.7123, 9.711e-09, -0.3188, 0.9478, 9.711e-09, -0.3188, 0.9478, 0.3861, 0.5862, 0.7123, -0.3861, 0.5862, 0.7123, -0.2307, -0.126, 0.9648, 9.711e-09, -0.3188, 0.9478, -0.3861, 0.5862, 0.7123, 0.3861, 0.5862, 0.7123, 1.863e-06, 0.8769, 0.4806, -0.3861, 0.5862, 0.7123, -0.3861, 0.5862, 0.7123, 1.863e-06, 0.8769, 0.4806, -0.3039, 0.9526, 0.01228, 0.3038, 0.9526, 0.01229, 1.863e-06, 0.8769, 0.4806, 0.3861, 0.5862, 0.7123, 7.403e-05, -0.9585, 0.2851, 9.711e-09, -0.3188, 0.9478, -0.2307, -0.126, 0.9648, -0.2307, -0.1261, 0.9648, -0.3861, 0.5862, 0.7123, -0.8974, 0.4284, 0.1056, -0.9204, 0.343, 0.1879, -0.2307, -0.1261, 0.9648, -0.8974, 0.4284, 0.1056, 0.4204, 0.1897, 0.8873, -0.2307, -0.1261, 0.9648, -0.9204, 0.343, 0.1879, -0.3861, 0.5862, 0.7123, -0.3039, 0.9526, 0.01228, -0.8974, 0.4284, 0.1056, -0.954, 0.2787, 0.1105, 0.4204, 0.1897, 0.8873, -0.9204, 0.343, 0.1879, -0.6944, 0.3697, 0.6173, 0.4204, 0.1897, 0.8873, -0.954, 0.2787, 0.1105, -0.8453, 0.5313, -0.05547, -0.6944, 0.3697, 0.6173, -0.954, 0.2787, 0.1105, -0.6944, 0.3697, 0.6173, -0.8453, 0.5313, -0.05547, -0.07189, -0.9882, -0.1353, 0.8974, 0.4284, 0.1055, 0.3861, 0.5862, 0.7123, 0.2307, -0.126, 0.9648, 0.8974, 0.4284, 0.1055, 0.2307, -0.126, 0.9648, 0.9203, 0.343, 0.1879, -0.4204, 0.1898, 0.8873, 0.9203, 0.343, 0.1879, 0.2307, -0.126, 0.9648, 0.3038, 0.9526, 0.01229, 0.3861, 0.5862, 0.7123, 0.8974, 0.4284, 0.1055, -0.4204, 0.1898, 0.8873, 0.954, 0.2786, 0.1105, 0.9203, 0.343, 0.1879, 0.6944, 0.3697, 0.6173, 0.954, 0.2786, 0.1105, -0.4204, 0.1898, 0.8873, 0.8453, 0.5313, -0.05547, 0.954, 0.2786, 0.1105, 0.6944, 0.3697, 0.6173, 0.8453, 0.5313, -0.05547, 0.6944, 0.3697, 0.6173, 0.07188, -0.9882, -0.1353, 9.79e-06, -0.9585, 0.2851, 0.07194, -0.9882, -0.1353, -0.4515, -0.868, 0.2066, -1.751e-06, -0.9585, 0.2851, 0.4515, -0.868, 0.2066, -0.07194, -0.9882, -0.1353, 0.01891, -0.9964, -0.08218, -2.652e-05, -0.9585, 0.2852, -0.07194, -0.9882, -0.1353, -0.8454, 0.5313, -0.05544, 0.01891, -0.9964, -0.08218, -0.07194, -0.9882, -0.1353, -0.0189, -0.9964, -0.08219, 0.07194, -0.9882, -0.1353, 2.863e-05, -0.9585, 0.2852, -0.0189, -0.9964, -0.08219, 0.8453, 0.5313, -0.05546, 0.07194, -0.9882, -0.1353, 2.696e-05, -0.9585, 0.2851, -0.4515, -0.868, 0.2066, -0.6268, 0.09334, 0.7736, 2.696e-05, -0.9585, 0.2851, -0.6268, 0.09334, 0.7736, -0.4204, 0.1898, 0.8873, -0.4204, 0.1898, 0.8873, -0.6268, 0.09334, 0.7736, 0.6944, 0.3697, 0.6173, 0.3664, 0.004596, 0.9305, -0.6268, 0.09334, 0.7736, -0.4515, -0.868, 0.2066, 0.3664, 0.004592, 0.9305, 0.6944, 0.3697, 0.6173, -0.6267, 0.09332, 0.7736, 5.659e-05, -0.9585, 0.2851, -0.4203, 0.1898, 0.8873, 0.2306, -0.1261, 0.9648, 0.3664, 0.004562, 0.9304, 0.07195, -0.9882, -0.1353, 0.6944, 0.3697, 0.6173, 0.3664, 0.004578, 0.9305, -0.4515, -0.868, 0.2066, 0.07187, -0.9882, -0.1353, 2.693e-05, 0.8769, 0.4806, -3.043e-05, 0.8338, -0.552, -0.3038, 0.9526, 0.0123, 2.693e-05, 0.8769, 0.4806, 0.3038, 0.9526, 0.01228, -3.043e-05, 0.8338, -0.552, -7.406e-05, -0.9585, 0.2851, -0.2306, -0.1261, 0.9648, 0.4203, 0.1898, 0.8873, 0.6268, 0.09335, 0.7736, -3.091e-05, -0.9585, 0.2851, 0.4204, 0.1898, 0.8873, 0.6268, 0.09335, 0.7736, 0.4515, -0.868, 0.2066, -3.091e-05, -0.9585, 0.2851, 0.4204, 0.1898, 0.8873, -0.6944, 0.3697, 0.6173, 0.6268, 0.09335, 0.7736, -0.3664, 0.004589, 0.9305, 0.4515, -0.868, 0.2066, 0.6268, 0.09335, 0.7736, -0.3663, 0.004594, 0.9305, 0.6267, 0.09333, 0.7736, -0.6944, 0.3697, 0.6174, -0.3664, 0.00457, 0.9304, -0.07189, -0.9882, -0.1353, 0.4515, -0.868, 0.2067, -0.3664, 0.004524, 0.9304, -0.6944, 0.3697, 0.6173, -0.07195, -0.9882, -0.1353, 0.3947, -0.824, 0.4064, 0.9964, 0.08435, 0.0001304, 0.7573, 0.01648, 0.6529, 0.4308, 0.7979, 0.4216, 0.7573, 0.01648, 0.6529, 0.9964, 0.08435, 0.0001304, 0.7573, 0.01651, 0.6529, -3.457e-06, 0.5748, 0.8183, -1.925e-06, -0.5897, 0.8076, 0.7573, 0.01651, 0.6529, -1.925e-06, -0.5897, 0.8076, 0.3947, -0.8241, 0.4064, 0.4307, 0.7979, 0.4216, -3.457e-06, 0.5748, 0.8183, 0.7573, 0.01651, 0.6529, -3.457e-06, 0.5748, 0.8183, -0.7573, 0.01651, 0.6529, -1.925e-06, -0.5897, 0.8076, -0.3947, -0.8241, 0.4064, -1.925e-06, -0.5897, 0.8076, -0.7573, 0.01651, 0.6529, -0.3947, -0.8241, 0.4064, 0.3947, -0.8241, 0.4064, -1.925e-06, -0.5897, 0.8076, -0.4307, 0.7979, 0.4216, -0.7573, 0.01651, 0.6529, -3.457e-06, 0.5748, 0.8183, 0.4307, 0.7979, 0.4216, -0.4307, 0.7979, 0.4216, -3.457e-06, 0.5748, 0.8183, -0.3947, -0.8241, 0.4064, -0.7573, 0.01651, 0.6529, -0.9964, 0.08435, 0.000128, -0.4308, 0.7979, 0.4216, -0.9964, 0.08435, 0.000128, -0.7573, 0.01651, 0.6529, 7.171e-08, -0.05171, -0.9987, -0.9469, -0.06188, -0.3155, -0.9362, -0.05175, -0.3477, 7.171e-08, -0.05171, -0.9987, 6.899e-08, -0.05171, -0.9987, -0.9469, -0.06188, -0.3155, 0.9469, -0.06187, -0.3155, 6.899e-08, -0.05171, -0.9987, 7.171e-08, -0.05171, -0.9987, 0.9469, -0.06187, -0.3155, 7.171e-08, -0.05171, -0.9987, 0.9362, -0.05177, -0.3477, -0.9469, -0.06185, -0.3155, -0.7066, -0.03855, 0.7065, -0.9362, -0.05182, -0.3477, -0.9469, -0.06185, -0.3155, -0.6206, -0.06538, 0.7814, -0.7066, -0.03855, 0.7065, -1.289e-07, -0.01403, 0.9999, -0.7066, -0.03855, 0.7065, -0.6206, -0.06538, 0.7814, -1.289e-07, -0.01403, 0.9999, -0.6206, -0.06538, 0.7814, 0.6206, -0.06492, 0.7814, -1.289e-07, -0.01403, 0.9999, 0.6206, -0.06492, 0.7814, 0.7066, -0.03855, 0.7065, 0.9469, -0.06186, -0.3155, 0.7066, -0.03855, 0.7065, 0.6206, -0.06492, 0.7814, 0.9469, -0.06186, -0.3155, 0.9362, -0.0518, -0.3477, 0.7066, -0.03855, 0.7065, -7.444e-06, 0.1287, 0.9917, -0.0609, 0.3026, 0.9512, -0.117, 0.0674, 0.9908, -7.444e-06, 0.1287, 0.9917, 0.0609, 0.3026, 0.9512, -0.0609, 0.3026, 0.9512, 0.117, 0.06735, 0.9908, 0.0609, 0.3026, 0.9512, -7.444e-06, 0.1287, 0.9917, -0.5863, -2.313e-05, 0.8101, -1.602e-05, -0.04444, 0.999, 1.875e-05, -5.22e-06, 1.0, -0.5863, -2.313e-05, 0.8101, -0.743, -0.08558, 0.6638, -1.602e-05, -0.04444, 0.999, 1.6e-05, -0.04444, 0.999, 0.5863, -2.3e-05, 0.8101, -1.876e-05, -5.232e-06, 1.0, 1.6e-05, -0.04444, 0.999, 0.743, -0.08558, 0.6638, 0.5863, -2.3e-05, 0.8101, -0.5481, 0.03342, 0.8357, -1.88e-05, -0.02595, 0.9997, -5.052e-06, 0.1273, 0.9919, -0.5481, 0.03342, 0.8357, -0.7556, -0.05855, 0.6524, -1.88e-05, -0.02595, 0.9997, 1.874e-05, -0.02595, 0.9997, 0.5481, 0.03342, 0.8357, 5.037e-06, 0.1273, 0.9919, 1.874e-05, -0.02595, 0.9997, 0.7556, -0.05855, 0.6524, 0.5481, 0.03342, 0.8357, -0.117, 0.0674, 0.9908, 9.708e-06, -0.01398, 0.9999, 1.591e-05, 0.1287, 0.9917, -0.117, 0.0674, 0.9908, -0.7066, -0.03856, 0.7065, 9.708e-06, -0.01398, 0.9999, -9.693e-06, -0.01398, 0.9999, 0.117, 0.0674, 0.9908, -1.594e-05, 0.1287, 0.9917, -9.693e-06, -0.01398, 0.9999, 0.7066, -0.03856, 0.7065, 0.117, 0.0674, 0.9908])] * 3)])
me_cube = bpy.data.meshes.new('Cube')
me_cube.from_pydata([(1.0, 1.0, 1.0), (1.0, 1.0, -1.0), (1.0, -1.0, 1.0), (1.0, -1.0, -1.0), (-1.0, 1.0, 1.0), (-1.0, 1.0, -1.0), (-1.0, -1.0, 1.0), (-1.0, -1.0, -1.0)], [], [(0, 4, 6, 2), (3, 2, 6, 7), (7, 6, 4, 5), (5, 1, 3, 7), (1, 0, 2, 3), (5, 4, 0, 1)])
_uv = me_cube.uv_layers.new(name='UVMap')
_uv.uv.foreach_set('vector', [0.625, 0.5, 0.875, 0.5, 0.875, 0.75, 0.625, 0.75, 0.375, 0.75, 0.625, 0.75, 0.625, 1.0, 0.375, 1.0, 0.375, 0.0, 0.625, 0.0, 0.625, 0.25, 0.375, 0.25, 0.125, 0.5, 0.375, 0.5, 0.375, 0.75, 0.125, 0.75, 0.375, 0.5, 0.625, 0.5, 0.625, 0.75, 0.375, 0.75, 0.375, 0.25, 0.625, 0.25, 0.625, 0.5, 0.375, 0.5])
me_cube.materials.append(mat_material)
me_cube.use_mirror_vertex_groups = False
me_cube.update()
arm_armature_001 = bpy.data.armatures.new('Armature.001')  # bones are not reproduced

# ---- objects
ob_sun = bpy.data.objects.new('Sun', light_sun)
ob_51_00_11 = bpy.data.objects.new('51_00_11', arm_armature_001)
ob_merged = bpy.data.objects.new('merged', me_merged)
ob_cube = bpy.data.objects.new('Cube', me_cube)
ob_light = bpy.data.objects.new('Light', light_light)
ob_camera = bpy.data.objects.new('Camera', cam_camera)

# ---- transforms, parenting, visibility, modifiers, constraints
ob_sun.location = (0.0, 0.0, 0.0)
ob_sun.rotation_euler = (-0.6628, 0.7963, -0.1939)
ob_sun.hide_select = True
ob_51_00_11.location = (0.0, 0.0, 0.0)
ob_51_00_11.rotation_euler = (1.571, -0.0, 0.0)
ob_merged.parent = ob_51_00_11
ob_merged.location = (0.0, 0.0, 0.0)
ob_merged.color = (0.8, 0.8, 0.8, 1.0)
_vg = ob_merged.vertex_groups.new(name='BODY')
for _i, _w in zip([0, 1, 2, 3, 4, 5, 6, 7, 8, 9, 10, 11, 12, 13, 14, 15, 16, 17, 18, 19, 20, 21, 22, 23, 24, 25, 26, 28, 30, 31, 38, 39, 41, 43, 263, 265, 266, 273, 274, 276, 278, 400, 402, 403, 407, 408, 410, 412], [1.0, 1.0, 1.0, 1.0, 1.0, 1.0, 1.0, 1.0, 1.0, 1.0, 1.0, 1.0, 1.0, 1.0, 1.0, 1.0, 1.0, 1.0, 1.0, 1.0, 1.0, 1.0, 1.0, 1.0, 1.0, 1.0, 1.0, 0.5, 0.5, 0.5, 0.5, 0.5, 0.5, 0.5, 0.5, 0.5, 0.5, 0.5, 0.5, 0.5, 0.5, 0.5, 0.5, 0.5, 0.5, 0.5, 0.5, 0.5]): _vg.add([_i], _w, 'REPLACE')
_vg = ob_merged.vertex_groups.new(name='HEAD')
for _i, _w in zip([27, 28, 29, 30, 31, 32, 33, 34, 35, 36, 37, 38, 39, 40, 41, 42, 43, 44, 45, 46, 47, 48, 49, 50, 51, 52, 53, 54, 55, 56, 57, 58, 59, 60, 61, 62, 63, 64, 65, 66, 67, 68, 69, 70, 71, 72, 73, 74, 75, 76, 77, 78, 79, 80, 81, 82, 83, 84, 85, 86, 87, 88, 89, 90, 91, 92, 93, 94, 95, 96, 97, 98, 99, 100, 101, 102, 103, 104, 105, 106, 107, 108, 109, 110, 111, 112, 113, 114, 115, 116, 117, 118, 119, 120, 121, 122, 123, 124, 125, 126, 127, 128, 129, 130, 131, 132, 133, 134, 135, 136, 137, 138, 139, 140, 141, 142, 143, 144, 145, 146, 147, 148, 149, 150, 151, 152, 153, 154, 155, 156, 157, 158, 159, 160, 161, 162, 163, 164, 165, 166, 167, 168, 169, 170, 171, 172, 173, 174, 175, 176, 177, 178, 179, 180, 181, 182, 183, 184, 185, 186, 187, 188, 189, 190, 191, 192, 193, 194, 195, 196, 197, 198, 199, 200, 201, 202, 203, 204, 205, 206, 207, 208, 209, 210, 211, 212, 213, 214, 215, 216, 217, 218, 219, 220, 221, 222, 223, 224, 225, 226, 227, 228, 229, 230, 231, 232, 233, 234, 235, 236, 237, 238, 239, 240, 241, 242, 243, 244, 245, 246, 247, 248, 249, 250, 251, 252, 253, 254, 255, 256, 257, 258, 259, 260, 261, 262, 263, 264, 265, 266, 267, 268, 269, 270, 271, 272, 273, 274, 275, 276, 277, 278, 279, 280, 281, 282, 283, 284, 285, 286, 287, 288, 289, 290, 291, 292, 293, 294, 295, 296, 297, 298, 299, 300, 301, 302, 303, 304, 305, 306, 307, 308, 309, 310, 311, 312, 313, 314, 315, 316, 317, 318, 319, 320, 321, 322, 323, 324, 325, 326, 327, 328, 329, 330, 331, 332, 333, 334, 335, 336, 337, 338, 339, 340, 341, 342, 343, 344, 345, 346, 347, 348, 349, 350, 351, 352, 353, 354, 355, 356, 357, 358, 359, 360, 361, 362, 363, 364, 365, 366, 367, 368, 369, 370, 371, 372, 373, 374, 375, 376, 377, 378, 379, 380, 381, 382, 383, 384, 385, 386, 387, 388, 389, 390, 391, 392, 393, 394, 395, 396, 397, 398, 399, 400, 401, 402, 403, 404, 405, 406, 407, 408, 409, 410, 411, 412, 413, 414, 415, 416, 417, 418, 419, 420, 421, 422, 423, 424, 425, 426, 427, 428, 429, 430, 431, 432, 433, 434, 435, 436, 437, 438, 439, 440, 441, 442], [1.0, 0.5, 1.0, 0.5, 0.5, 1.0, 1.0, 1.0, 1.0, 1.0, 1.0, 0.5, 0.5, 1.0, 0.5, 1.0, 0.5, 1.0, 1.0, 1.0, 1.0, 1.0, 1.0, 1.0, 1.0, 1.0, 1.0, 1.0, 1.0, 1.0, 1.0, 1.0, 1.0, 1.0, 1.0, 1.0, 1.0, 1.0, 1.0, 1.0, 1.0, 1.0, 1.0, 1.0, 1.0, 1.0, 1.0, 1.0, 1.0, 1.0, 1.0, 1.0, 1.0, 1.0, 1.0, 1.0, 1.0, 1.0, 1.0, 1.0, 1.0, 1.0, 1.0, 1.0, 1.0, 1.0, 1.0, 1.0, 1.0, 1.0, 1.0, 1.0, 1.0, 1.0, 1.0, 1.0, 1.0, 1.0, 1.0, 1.0, 1.0, 1.0, 1.0, 1.0, 1.0, 1.0, 1.0, 1.0, 1.0, 1.0, 1.0, 1.0, 1.0, 1.0, 1.0, 1.0, 1.0, 1.0, 1.0, 1.0, 1.0, 1.0, 1.0, 1.0, 1.0, 1.0, 1.0, 1.0, 1.0, 1.0, 1.0, 1.0, 1.0, 1.0, 1.0, 1.0, 1.0, 1.0, 1.0, 1.0, 1.0, 1.0, 1.0, 1.0, 1.0, 1.0, 1.0, 1.0, 1.0, 1.0, 1.0, 1.0, 1.0, 1.0, 1.0, 1.0, 1.0, 1.0, 1.0, 1.0, 1.0, 1.0, 1.0, 1.0, 1.0, 1.0, 1.0, 1.0, 1.0, 1.0, 1.0, 1.0, 1.0, 1.0, 1.0, 1.0, 1.0, 1.0, 1.0, 1.0, 1.0, 1.0, 1.0, 1.0, 1.0, 1.0, 1.0, 1.0, 1.0, 1.0, 1.0, 1.0, 1.0, 1.0, 1.0, 1.0, 1.0, 1.0, 1.0, 1.0, 1.0, 1.0, 1.0, 1.0, 1.0, 1.0, 1.0, 1.0, 1.0, 1.0, 1.0, 1.0, 1.0, 1.0, 1.0, 1.0, 1.0, 1.0, 1.0, 1.0, 1.0, 1.0, 1.0, 1.0, 1.0, 1.0, 1.0, 1.0, 1.0, 1.0, 1.0, 1.0, 1.0, 1.0, 1.0, 1.0, 1.0, 1.0, 1.0, 1.0, 1.0, 1.0, 1.0, 1.0, 1.0, 1.0, 1.0, 1.0, 1.0, 1.0, 1.0, 1.0, 1.0, 1.0, 1.0, 1.0, 0.5, 1.0, 0.5, 0.5, 1.0, 1.0, 1.0, 1.0, 1.0, 1.0, 0.5, 0.5, 1.0, 0.5, 1.0, 0.5, 1.0, 1.0, 1.0, 1.0, 1.0, 1.0, 1.0, 1.0, 1.0, 1.0, 1.0, 1.0, 1.0, 1.0, 1.0, 1.0, 1.0, 1.0, 1.0, 1.0, 1.0, 1.0, 1.0, 1.0, 1.0, 1.0, 1.0, 1.0, 1.0, 1.0, 1.0, 1.0, 1.0, 1.0, 1.0, 1.0, 1.0, 1.0, 1.0, 1.0, 1.0, 1.0, 1.0, 1.0, 1.0, 1.0, 1.0, 1.0, 1.0, 1.0, 1.0, 1.0, 1.0, 1.0, 1.0, 1.0, 1.0, 1.0, 1.0, 1.0, 1.0, 1.0, 1.0, 1.0, 1.0, 1.0, 1.0, 1.0, 1.0, 1.0, 1.0, 1.0, 1.0, 1.0, 1.0, 1.0, 1.0, 1.0, 1.0, 1.0, 1.0, 1.0, 1.0, 1.0, 1.0, 1.0, 1.0, 1.0, 1.0, 1.0, 1.0, 1.0, 1.0, 1.0, 1.0, 1.0, 1.0, 1.0, 1.0, 1.0, 1.0, 1.0, 1.0, 1.0, 1.0, 1.0, 1.0, 1.0, 1.0, 1.0, 1.0, 1.0, 1.0, 1.0, 1.0, 1.0, 1.0, 1.0, 1.0, 1.0, 1.0, 0.5, 1.0, 0.5, 0.5, 1.0, 1.0, 1.0, 0.5, 0.5, 1.0, 0.5, 1.0, 0.5, 1.0, 1.0, 1.0, 1.0, 1.0, 1.0, 1.0, 1.0, 1.0, 1.0, 1.0, 1.0, 1.0, 1.0, 1.0, 1.0, 1.0, 1.0, 1.0, 1.0, 1.0, 1.0, 1.0, 1.0, 1.0, 1.0, 1.0, 1.0, 1.0, 1.0]): _vg.add([_i], _w, 'REPLACE')
_m = ob_merged.modifiers.new('Armature', 'ARMATURE')
_m.object = ob_51_00_11
ob_cube.location = (0.0, 0.0, 0.0)
ob_cube.lock_rotations_4d = False
ob_cube.empty_display_type = 'ARROWS'
ob_cube.lineart.crease_threshold = 0.0
ob_light.location = (4.076, 1.005, 5.904)
ob_light.rotation_euler = (0.6503, 0.05522, 1.866)
ob_light.lock_rotations_4d = False
ob_light.empty_display_type = 'ARROWS'
ob_light.color = (0.0, 0.0, 0.0, 0.0)
ob_light.lineart.crease_threshold = 0.0
ob_camera.location = (0.7082, -1.037, 0.4052)
ob_camera.rotation_euler = (1.442, 0.01294, 0.6559)
ob_camera.scale = (1.0, 1.0, 1.0)
ob_camera.lock_rotations_4d = False
ob_camera.empty_display_type = 'ARROWS'
ob_camera.color = (0.0, 0.0, 0.0, 0.0)
ob_camera.display_type = 'WIRE'
ob_camera.lineart.crease_threshold = 0.0

# ---- collection membership
scene.collection.objects.link(ob_sun)
scene.collection.objects.link(ob_51_00_11)
scene.collection.objects.link(ob_merged)
col_collection.objects.link(ob_cube)
col_collection.objects.link(ob_light)
col_collection.objects.link(ob_camera)
def _layer_coll(name, lc=None):
    lc = lc or bpy.context.view_layer.layer_collection
    for c in lc.children:
        if c.name == name: return c
        r = _layer_coll(name, c)
        if r: return r
_layer_coll('Collection').exclude = True

# ---- scene / render settings (as saved in the file)
scene.camera = ob_camera
scene.frame_start = 1; scene.frame_end = 250; scene.frame_set(2)
scene.render.engine = 'BLENDER_EEVEE_NEXT'
scene.render.resolution_x = 600
scene.render.resolution_y = 600
scene.render.fps = 25
scene.render.filter_size = 0.01
scene.render.film_transparent = True
scene.cycles.sampling_pattern = 'TABULATED_SOBOL'
scene.view_settings.view_transform = 'Filmic'
bpy.context.view_layer.update()
